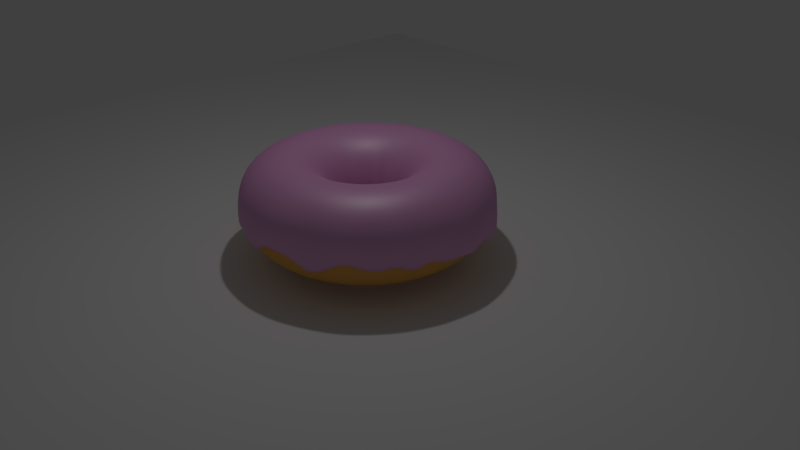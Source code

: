 # Source: donut.blend  (saved by Blender 2.78.0; exported with 4.5.12 LTS)
import bpy
from mathutils import Matrix  # noqa: F401  (used for matrix-valued properties, if any)

bpy.ops.wm.read_factory_settings(use_empty=True)
scene = bpy.context.scene
scene.name = 'Scene'

# ---- collections
col_collection_1 = bpy.data.collections.new('Collection 1'); scene.collection.children.link(col_collection_1)

# ---- materials (node trees are filled in below, after node groups)
mat_material_002 = bpy.data.materials.new('Material.002')
mat_material_002.alpha_threshold = 0.0
mat_material_002.roughness = 0.5
mat_material_001 = bpy.data.materials.new('Material.001')
mat_material_001.alpha_threshold = 0.0
mat_material_001.diffuse_color = (0.8, 0.4136, 0.09637, 1.0)
mat_material_001.roughness = 0.5

# ---- material node trees
mat_material_002.use_nodes = True; mat_material_002.node_tree.nodes.clear()
_N = mat_material_002.node_tree.nodes; _L = mat_material_002.node_tree.links
n0 = _N.new('ShaderNodeBsdfDiffuse'); n0.name = 'Diffuse BSDF'; n0.location = (24, 394)
n0.inputs[0].default_value = (0.8, 0.3335, 0.6779, 1.0)
n1 = _N.new('ShaderNodeBsdfAnisotropic'); n1.name = 'Glossy BSDF'; n1.location = (21, 233)
n1.distribution = 'GGX'
n1.inputs[1].default_value = 0.5244
n2 = _N.new('ShaderNodeOutputMaterial'); n2.name = 'Material Output'; n2.location = (501, 372)
n3 = _N.new('ShaderNodeMixShader'); n3.name = 'Mix Shader'; n3.location = (281, 309)
n3.inputs[0].default_value = 0.1909
_L.new(n1.outputs[0], n3.inputs[2])
_L.new(n3.outputs[0], n2.inputs[0])
_L.new(n0.outputs[0], n3.inputs[1])
n2.is_active_output = True

# ---- world
world_world = bpy.data.worlds.new('World'); scene.world = world_world
world_world.color = (0.05088, 0.05088, 0.05088)
world_world.use_sun_shadow = False
world_world.sun_shadow_jitter_overblur = 0.0
world_world.cycles.sampling_method = 'MANUAL'

# ---- cameras
cam_camera = bpy.data.cameras.new('Camera')
cam_camera.clip_end = 100.0
cam_camera.lens = 35.0
cam_camera.sensor_width = 32.0
cam_camera.sensor_height = 18.0
cam_camera.ortho_scale = 7.314
cam_camera.dof.focus_distance = 0.0

# ---- lights
light_lamp = bpy.data.lights.new('Lamp', 'POINT')
light_lamp.transmission_factor = 0.0
light_lamp.cutoff_distance = 30.0
light_lamp.energy = 100.0
light_lamp.shadow_buffer_clip_start = 1.001
light_lamp.shadow_soft_size = 0.1
light_lamp.shadow_maximum_resolution = 0.006
light_lamp.use_absolute_resolution = True

# ---- meshes
me_torus_001 = bpy.data.meshes.new('Torus.001')
me_torus_001.from_pydata([(1.565, 0.01282, -0.1583), (1.502, 0.0, 0.29), (1.29, 0.0, 0.5023), (1.0, 0.0, 0.58), (0.71, 0.0, 0.5023), (0.4977, 0.0, 0.29), (0.4139, 0.004447, -0.1111), (1.543, 0.2211, -0.2326), (1.489, 0.1961, 0.29), (1.279, 0.1684, 0.5023), (0.9914, 0.1305, 0.58), (0.7039, 0.09267, 0.5023), (0.4934, 0.06496, 0.29), (0.4123, 0.05818, -0.09006), (1.471, 0.4108, -0.1538), (1.451, 0.3888, 0.29), (1.246, 0.3339, 0.5023), (0.9659, 0.2588, 0.58), (0.6858, 0.1838, 0.5023), (0.4807, 0.1288, 0.29), (0.3976, 0.1128, -0.1369), (1.405, 0.6059, -0.2547), (1.388, 0.5749, 0.29), (1.192, 0.4937, 0.5023), (0.9239, 0.3827, 0.58), (0.656, 0.2717, 0.5023), (0.4598, 0.1905, 0.29), (0.3713, 0.1556, -0.01578), (1.352, 0.8087, -0.2951), (1.301, 0.7511, 0.29), (1.117, 0.645, 0.5023), (0.866, 0.5, 0.58), (0.6149, 0.355, 0.5023), (0.431, 0.2489, 0.29), (0.3508, 0.205, -0.01836), (1.188, 0.9344, -0.05968), (1.192, 0.9145, 0.29), (1.023, 0.7853, 0.5023), (0.7934, 0.6088, 0.58), (0.5633, 0.4322, 0.5023), (0.3949, 0.303, 0.29), (0.3264, 0.2563, -0.09354), (1.057, 1.085, -0.06901), (1.062, 1.062, 0.29), (0.9122, 0.9122, 0.5023), (0.7071, 0.7071, 0.58), (0.502, 0.502, 0.5023), (0.3519, 0.3519, 0.29), (0.2897, 0.2946, -0.05502), (0.9062, 1.221, -0.1859), (0.9145, 1.192, 0.29), (0.7853, 1.023, 0.5023), (0.6088, 0.7934, 0.58), (0.4322, 0.5633, 0.5023), (0.303, 0.3949, 0.29), (0.2437, 0.3258, -0.05379), (0.7402, 1.333, -0.2122), (0.7511, 1.301, 0.29), (0.645, 1.117, 0.5023), (0.5, 0.866, 0.58), (0.355, 0.6149, 0.5023), (0.2489, 0.431, 0.29), (0.2036, 0.3643, -0.1383), (0.5614, 1.422, -0.2229), (0.5749, 1.388, 0.29), (0.4937, 1.192, 0.5023), (0.3827, 0.9239, 0.58), (0.2717, 0.656, 0.5023), (0.1905, 0.4598, 0.29), (0.1574, 0.3874, -0.06544), (0.3739, 1.479, -0.07175), (0.3888, 1.451, 0.29), (0.3339, 1.246, 0.5023), (0.2588, 0.9659, 0.58), (0.1838, 0.6858, 0.5023), (0.1288, 0.4807, 0.29), (0.1027, 0.4, -0.06074), (0.1773, 1.524, -0.2119), (0.1961, 1.489, 0.29), (0.1684, 1.279, 0.5023), (0.1305, 0.9914, 0.58), (0.09267, 0.7039, 0.5023), (0.06496, 0.4934, 0.29), (0.05353, 0.4204, -0.1109), (-0.02079, 1.533, -0.1177), (1.788e-07, 1.502, 0.29), (1.192e-07, 1.29, 0.5023), (8.941e-08, 1.0, 0.58), (5.96e-08, 0.71, 0.5023), (4.47e-08, 0.4977, 0.29), (-0.001027, 0.4195, -0.03209), (-0.2198, 1.521, -0.1334), (-0.1961, 1.489, 0.29), (-0.1684, 1.279, 0.5023), (-0.1305, 0.9914, 0.58), (-0.09267, 0.7039, 0.5023), (-0.06496, 0.4934, 0.29), (-0.06005, 0.4093, -0.1537), (-0.4147, 1.479, -0.06578), (-0.3888, 1.451, 0.29), (-0.3339, 1.246, 0.5023), (-0.2588, 0.9659, 0.58), (-0.1838, 0.6858, 0.5023), (-0.1288, 0.4807, 0.29), (-0.1098, 0.4013, -0.02246), (-0.6039, 1.417, -0.1208), (-0.5749, 1.388, 0.29), (-0.4937, 1.192, 0.5023), (-0.3827, 0.9239, 0.58), (-0.2717, 0.656, 0.5023), (-0.1905, 0.4598, 0.29), (-0.1624, 0.3806, -0.1084), (-0.7827, 1.329, -0.1281), (-0.7511, 1.301, 0.29), (-0.645, 1.117, 0.5023), (-0.5, 0.866, 0.58), (-0.355, 0.6149, 0.5023), (-0.2489, 0.431, 0.29), (-0.2113, 0.3655, -0.207), (-0.9481, 1.217, -0.1005), (-0.9145, 1.192, 0.29), (-0.7853, 1.023, 0.5023), (-0.6088, 0.7934, 0.58), (-0.4322, 0.5633, 0.5023), (-0.303, 0.3949, 0.29), (-0.2546, 0.3271, -0.02631), (-1.098, 1.087, -0.1302), (-1.062, 1.062, 0.29), (-0.9122, 0.9122, 0.5023), (-0.7071, 0.7071, 0.58), (-0.502, 0.502, 0.5023), (-0.3519, 0.3519, 0.29), (-0.2951, 0.2924, -0.06101), (-1.229, 0.9355, -0.08645), (-1.192, 0.9145, 0.29), (-1.023, 0.7853, 0.5023), (-0.7934, 0.6088, 0.58), (-0.5633, 0.4322, 0.5023), (-0.3949, 0.303, 0.29), (-0.3318, 0.255, -0.08309), (-1.34, 0.7723, -0.1425), (-1.301, 0.7511, 0.29), (-1.117, 0.645, 0.5023), (-0.866, 0.5, 0.58), (-0.6149, 0.355, 0.5023), (-0.431, 0.2489, 0.29), (-0.3633, 0.2104, -0.03215), (-1.429, 0.5942, -0.1586), (-1.388, 0.5749, 0.29), (-1.192, 0.4937, 0.5023), (-0.9239, 0.3827, 0.58), (-0.656, 0.2717, 0.5023), (-0.4598, 0.1905, 0.29), (-0.3873, 0.1605, -0.01283), (-1.493, 0.4047, -0.139), (-1.451, 0.3888, 0.29), (-1.246, 0.3339, 0.5023), (-0.9659, 0.2588, 0.58), (-0.6858, 0.1838, 0.5023), (-0.4807, 0.1288, 0.29), (-0.4043, 0.111, -0.08599), (-1.531, 0.2085, -0.1226), (-1.489, 0.1961, 0.29), (-1.279, 0.1684, 0.5023), (-0.9914, 0.1305, 0.58), (-0.7039, 0.09267, 0.5023), (-0.4934, 0.06496, 0.29), (-0.4144, 0.05866, -0.1178), (-1.544, 0.008869, -0.1054), (-1.502, 1.313e-07, 0.29), (-1.29, 1.128e-07, 0.5023), (-1.0, 8.742e-08, 0.58), (-0.71, 6.207e-08, 0.5023), (-0.4977, 4.351e-08, 0.29), (-0.42, 0.002989, -0.07145), (-1.531, -0.1897, -0.1128), (-1.489, -0.1961, 0.29), (-1.279, -0.1684, 0.5023), (-0.9914, -0.1305, 0.58), (-0.7039, -0.09267, 0.5023), (-0.4934, -0.06496, 0.29), (-0.4107, -0.05199, -0.05681), (-1.493, -0.3833, -0.1558), (-1.451, -0.3888, 0.29), (-1.246, -0.3339, 0.5023), (-0.9659, -0.2588, 0.58), (-0.6858, -0.1838, 0.5023), (-0.4807, -0.1288, 0.29), (-0.4029, -0.1041, -0.08077), (-1.429, -0.5722, -0.1516), (-1.388, -0.5749, 0.29), (-1.192, -0.4937, 0.5023), (-0.9239, -0.3827, 0.58), (-0.656, -0.2717, 0.5023), (-0.4598, -0.1905, 0.29), (-0.3881, -0.1552, -0.1166), (-1.34, -0.7551, -0.05592), (-1.301, -0.7511, 0.29), (-1.117, -0.645, 0.5023), (-0.866, -0.5, 0.58), (-0.6149, -0.355, 0.5023), (-0.431, -0.2489, 0.29), (-0.3637, -0.2022, -0.1526), (-1.229, -0.9196, -0.08383), (-1.192, -0.9145, 0.29), (-1.023, -0.7853, 0.5023), (-0.7934, -0.6088, 0.58), (-0.5633, -0.4322, 0.5023), (-0.3949, -0.303, 0.29), (-0.3306, -0.2491, -0.04812), (-1.099, -1.066, -0.1728), (-1.062, -1.062, 0.29), (-0.9122, -0.9122, 0.5023), (-0.7071, -0.7071, 0.58), (-0.502, -0.502, 0.5023), (-0.3519, -0.3519, 0.29), (-0.2984, -0.2868, -0.2182), (-0.9487, -1.197, -0.1707), (-0.9145, -1.192, 0.29), (-0.7853, -1.023, 0.5023), (-0.6088, -0.7934, 0.58), (-0.4322, -0.5633, 0.5023), (-0.303, -0.3949, 0.29), (-0.2545, -0.326, -0.0263), (-0.7838, -1.304, -0.2669), (-0.7511, -1.301, 0.29), (-0.645, -1.117, 0.5023), (-0.5, -0.866, 0.58), (-0.355, -0.6149, 0.5023), (-0.2489, -0.431, 0.29), (-0.2105, -0.3605, -0.06251), (-0.6037, -1.399, -0.1048), (-0.5749, -1.388, 0.29), (-0.4937, -1.192, 0.5023), (-0.3827, -0.9239, 0.58), (-0.2717, -0.656, 0.5023), (-0.1905, -0.4598, 0.29), (-0.1627, -0.3706, -0.1386), (-0.4155, -1.46, -0.1663), (-0.3888, -1.451, 0.29), (-0.3339, -1.246, 0.5023), (-0.2588, -0.9659, 0.58), (-0.1838, -0.6858, 0.5023), (-0.1288, -0.4807, 0.29), (-0.1106, -0.3956, -0.2325), (-0.2208, -1.495, -0.2576), (-0.1961, -1.489, 0.29), (-0.1684, -1.279, 0.5023), (-0.1305, -0.9914, 0.58), (-0.09267, -0.7039, 0.5023), (-0.06496, -0.4934, 0.29), (-0.05895, -0.4017, -0.1485), (-0.02047, -1.516, -0.07874), (1.788e-07, -1.502, 0.29), (1.192e-07, -1.29, 0.5023), (8.941e-08, -1.0, 0.58), (5.96e-08, -0.71, 0.5023), (4.47e-08, -0.4977, 0.29), (-0.004929, -0.4097, -0.01236), (0.1782, -1.502, -0.09837), (0.1961, -1.489, 0.29), (0.1684, -1.279, 0.5023), (0.1305, -0.9914, 0.58), (0.09267, -0.7039, 0.5023), (0.06496, -0.4934, 0.29), (0.0523, -0.4109, -0.05078), (0.3737, -1.463, -0.09502), (0.3888, -1.451, 0.29), (0.3339, -1.246, 0.5023), (0.2588, -0.9659, 0.58), (0.1838, -0.6858, 0.5023), (0.1288, -0.4807, 0.29), (0.1044, -0.3966, -0.1162), (0.5611, -1.392, -0.2565), (0.5749, -1.388, 0.29), (0.4937, -1.192, 0.5023), (0.3827, -0.9239, 0.58), (0.2717, -0.656, 0.5023), (0.1905, -0.4598, 0.29), (0.151, -0.3763, -0.05839), (0.7403, -1.306, -0.2059), (0.7511, -1.301, 0.29), (0.645, -1.117, 0.5023), (0.5, -0.866, 0.58), (0.355, -0.6149, 0.5023), (0.2489, -0.431, 0.29), (0.2038, -0.3518, -0.1883), (0.9071, -1.202, -0.06435), (0.9145, -1.192, 0.29), (0.7853, -1.023, 0.5023), (0.6088, -0.7934, 0.58), (0.4322, -0.5633, 0.5023), (0.303, -0.3949, 0.29), (0.2437, -0.3237, -0.04294), (1.057, -1.068, -0.112), (1.062, -1.062, 0.29), (0.9122, -0.9122, 0.5023), (0.7071, -0.7071, 0.58), (0.502, -0.502, 0.5023), (0.3519, -0.3519, 0.29), (0.2827, -0.2876, -0.0472), (1.187, -0.9146, -0.1992), (1.192, -0.9145, 0.29), (1.023, -0.7853, 0.5023), (0.7934, -0.6088, 0.58), (0.5633, -0.4322, 0.5023), (0.3949, -0.303, 0.29), (0.3175, -0.2488, -0.009408), (1.299, -0.7538, -0.08594), (1.301, -0.7511, 0.29), (1.117, -0.645, 0.5023), (0.866, -0.5, 0.58), (0.6149, -0.355, 0.5023), (0.431, -0.2489, 0.29), (0.3461, -0.201, -0.08903), (1.386, -0.5683, -0.2419), (1.388, -0.5749, 0.29), (1.192, -0.4937, 0.5023), (0.9239, -0.3827, 0.58), (0.656, -0.2717, 0.5023), (0.4598, -0.1905, 0.29), (0.3832, -0.1576, -0.05071), (1.451, -0.3859, -0.09533), (1.451, -0.3888, 0.29), (1.246, -0.3339, 0.5023), (0.9659, -0.2588, 0.58), (0.6858, -0.1838, 0.5023), (0.4807, -0.1288, 0.29), (0.4005, -0.1079, -0.004336), (1.489, -0.1847, -0.2287), (1.489, -0.1961, 0.29), (1.279, -0.1684, 0.5023), (0.9914, -0.1305, 0.58), (0.7039, -0.09267, 0.5023), (0.4934, -0.06496, 0.29), (0.414, -0.0508, -0.09233)], [], [(0, 7, 8, 1), (1, 8, 9, 2), (2, 9, 10, 3), (3, 10, 11, 4), (4, 11, 12, 5), (5, 12, 13, 6), (7, 14, 15, 8), (8, 15, 16, 9), (9, 16, 17, 10), (10, 17, 18, 11), (11, 18, 19, 12), (12, 19, 20, 13), (14, 21, 22, 15), (15, 22, 23, 16), (16, 23, 24, 17), (17, 24, 25, 18), (18, 25, 26, 19), (19, 26, 27, 20), (21, 28, 29, 22), (22, 29, 30, 23), (23, 30, 31, 24), (24, 31, 32, 25), (25, 32, 33, 26), (26, 33, 34, 27), (28, 35, 36, 29), (29, 36, 37, 30), (30, 37, 38, 31), (31, 38, 39, 32), (32, 39, 40, 33), (33, 40, 41, 34), (35, 42, 43, 36), (36, 43, 44, 37), (37, 44, 45, 38), (38, 45, 46, 39), (39, 46, 47, 40), (40, 47, 48, 41), (42, 49, 50, 43), (43, 50, 51, 44), (44, 51, 52, 45), (45, 52, 53, 46), (46, 53, 54, 47), (47, 54, 55, 48), (49, 56, 57, 50), (50, 57, 58, 51), (51, 58, 59, 52), (52, 59, 60, 53), (53, 60, 61, 54), (54, 61, 62, 55), (56, 63, 64, 57), (57, 64, 65, 58), (58, 65, 66, 59), (59, 66, 67, 60), (60, 67, 68, 61), (61, 68, 69, 62), (63, 70, 71, 64), (64, 71, 72, 65), (65, 72, 73, 66), (66, 73, 74, 67), (67, 74, 75, 68), (68, 75, 76, 69), (70, 77, 78, 71), (71, 78, 79, 72), (72, 79, 80, 73), (73, 80, 81, 74), (74, 81, 82, 75), (75, 82, 83, 76), (77, 84, 85, 78), (78, 85, 86, 79), (79, 86, 87, 80), (80, 87, 88, 81), (81, 88, 89, 82), (82, 89, 90, 83), (84, 91, 92, 85), (85, 92, 93, 86), (86, 93, 94, 87), (87, 94, 95, 88), (88, 95, 96, 89), (89, 96, 97, 90), (91, 98, 99, 92), (92, 99, 100, 93), (93, 100, 101, 94), (94, 101, 102, 95), (95, 102, 103, 96), (96, 103, 104, 97), (98, 105, 106, 99), (99, 106, 107, 100), (100, 107, 108, 101), (101, 108, 109, 102), (102, 109, 110, 103), (103, 110, 111, 104), (105, 112, 113, 106), (106, 113, 114, 107), (107, 114, 115, 108), (108, 115, 116, 109), (109, 116, 117, 110), (110, 117, 118, 111), (112, 119, 120, 113), (113, 120, 121, 114), (114, 121, 122, 115), (115, 122, 123, 116), (116, 123, 124, 117), (117, 124, 125, 118), (119, 126, 127, 120), (120, 127, 128, 121), (121, 128, 129, 122), (122, 129, 130, 123), (123, 130, 131, 124), (124, 131, 132, 125), (126, 133, 134, 127), (127, 134, 135, 128), (128, 135, 136, 129), (129, 136, 137, 130), (130, 137, 138, 131), (131, 138, 139, 132), (133, 140, 141, 134), (134, 141, 142, 135), (135, 142, 143, 136), (136, 143, 144, 137), (137, 144, 145, 138), (138, 145, 146, 139), (140, 147, 148, 141), (141, 148, 149, 142), (142, 149, 150, 143), (143, 150, 151, 144), (144, 151, 152, 145), (145, 152, 153, 146), (147, 154, 155, 148), (148, 155, 156, 149), (149, 156, 157, 150), (150, 157, 158, 151), (151, 158, 159, 152), (152, 159, 160, 153), (154, 161, 162, 155), (155, 162, 163, 156), (156, 163, 164, 157), (157, 164, 165, 158), (158, 165, 166, 159), (159, 166, 167, 160), (161, 168, 169, 162), (162, 169, 170, 163), (163, 170, 171, 164), (164, 171, 172, 165), (165, 172, 173, 166), (166, 173, 174, 167), (168, 175, 176, 169), (169, 176, 177, 170), (170, 177, 178, 171), (171, 178, 179, 172), (172, 179, 180, 173), (173, 180, 181, 174), (175, 182, 183, 176), (176, 183, 184, 177), (177, 184, 185, 178), (178, 185, 186, 179), (179, 186, 187, 180), (180, 187, 188, 181), (182, 189, 190, 183), (183, 190, 191, 184), (184, 191, 192, 185), (185, 192, 193, 186), (186, 193, 194, 187), (187, 194, 195, 188), (189, 196, 197, 190), (190, 197, 198, 191), (191, 198, 199, 192), (192, 199, 200, 193), (193, 200, 201, 194), (194, 201, 202, 195), (196, 203, 204, 197), (197, 204, 205, 198), (198, 205, 206, 199), (199, 206, 207, 200), (200, 207, 208, 201), (201, 208, 209, 202), (203, 210, 211, 204), (204, 211, 212, 205), (205, 212, 213, 206), (206, 213, 214, 207), (207, 214, 215, 208), (208, 215, 216, 209), (210, 217, 218, 211), (211, 218, 219, 212), (212, 219, 220, 213), (213, 220, 221, 214), (214, 221, 222, 215), (215, 222, 223, 216), (217, 224, 225, 218), (218, 225, 226, 219), (219, 226, 227, 220), (220, 227, 228, 221), (221, 228, 229, 222), (222, 229, 230, 223), (224, 231, 232, 225), (225, 232, 233, 226), (226, 233, 234, 227), (227, 234, 235, 228), (228, 235, 236, 229), (229, 236, 237, 230), (231, 238, 239, 232), (232, 239, 240, 233), (233, 240, 241, 234), (234, 241, 242, 235), (235, 242, 243, 236), (236, 243, 244, 237), (238, 245, 246, 239), (239, 246, 247, 240), (240, 247, 248, 241), (241, 248, 249, 242), (242, 249, 250, 243), (243, 250, 251, 244), (245, 252, 253, 246), (246, 253, 254, 247), (247, 254, 255, 248), (248, 255, 256, 249), (249, 256, 257, 250), (250, 257, 258, 251), (252, 259, 260, 253), (253, 260, 261, 254), (254, 261, 262, 255), (255, 262, 263, 256), (256, 263, 264, 257), (257, 264, 265, 258), (259, 266, 267, 260), (260, 267, 268, 261), (261, 268, 269, 262), (262, 269, 270, 263), (263, 270, 271, 264), (264, 271, 272, 265), (266, 273, 274, 267), (267, 274, 275, 268), (268, 275, 276, 269), (269, 276, 277, 270), (270, 277, 278, 271), (271, 278, 279, 272), (273, 280, 281, 274), (274, 281, 282, 275), (275, 282, 283, 276), (276, 283, 284, 277), (277, 284, 285, 278), (278, 285, 286, 279), (280, 287, 288, 281), (281, 288, 289, 282), (282, 289, 290, 283), (283, 290, 291, 284), (284, 291, 292, 285), (285, 292, 293, 286), (287, 294, 295, 288), (288, 295, 296, 289), (289, 296, 297, 290), (290, 297, 298, 291), (291, 298, 299, 292), (292, 299, 300, 293), (294, 301, 302, 295), (295, 302, 303, 296), (296, 303, 304, 297), (297, 304, 305, 298), (298, 305, 306, 299), (299, 306, 307, 300), (301, 308, 309, 302), (302, 309, 310, 303), (303, 310, 311, 304), (304, 311, 312, 305), (305, 312, 313, 306), (306, 313, 314, 307), (308, 315, 316, 309), (309, 316, 317, 310), (310, 317, 318, 311), (311, 318, 319, 312), (312, 319, 320, 313), (313, 320, 321, 314), (315, 322, 323, 316), (316, 323, 324, 317), (317, 324, 325, 318), (318, 325, 326, 319), (319, 326, 327, 320), (320, 327, 328, 321), (322, 329, 330, 323), (323, 330, 331, 324), (324, 331, 332, 325), (325, 332, 333, 326), (326, 333, 334, 327), (327, 334, 335, 328), (329, 0, 1, 330), (330, 1, 2, 331), (331, 2, 3, 332), (332, 3, 4, 333), (333, 4, 5, 334), (334, 5, 6, 335)])
me_torus_001.polygons.foreach_set('use_smooth', [True] * 288)
_ca = me_torus_001.color_attributes.new('Col', 'BYTE_COLOR', 'CORNER')
_ca.data.foreach_set('color', [1.0, 1.0, 1.0, 1.0, 1.0, 1.0, 1.0, 1.0, 1.0, 1.0, 1.0, 1.0, 1.0, 1.0, 1.0, 1.0, 1.0, 1.0, 1.0, 1.0, 1.0, 1.0, 1.0, 1.0, 1.0, 1.0, 1.0, 1.0, 1.0, 1.0, 1.0, 1.0, 1.0, 1.0, 1.0, 1.0, 1.0, 1.0, 1.0, 1.0, 1.0, 1.0, 1.0, 1.0, 1.0, 1.0, 1.0, 1.0, 1.0, 1.0, 1.0, 1.0, 1.0, 1.0, 1.0, 1.0, 1.0, 1.0, 1.0, 1.0, 1.0, 1.0, 1.0, 1.0, 1.0, 1.0, 1.0, 1.0, 1.0, 1.0, 1.0, 1.0, 1.0, 1.0, 1.0, 1.0, 1.0, 1.0, 1.0, 1.0, 1.0, 1.0, 1.0, 1.0, 1.0, 1.0, 1.0, 1.0, 1.0, 1.0, 1.0, 1.0, 1.0, 1.0, 1.0, 1.0, 1.0, 1.0, 1.0, 1.0, 1.0, 1.0, 1.0, 1.0, 1.0, 1.0, 1.0, 1.0, 1.0, 1.0, 1.0, 1.0, 1.0, 1.0, 1.0, 1.0, 1.0, 1.0, 1.0, 1.0, 1.0, 1.0, 1.0, 1.0, 1.0, 1.0, 1.0, 1.0, 1.0, 1.0, 1.0, 1.0, 1.0, 1.0, 1.0, 1.0, 1.0, 1.0, 1.0, 1.0, 1.0, 1.0, 1.0, 1.0, 1.0, 1.0, 1.0, 1.0, 1.0, 1.0, 1.0, 1.0, 1.0, 1.0, 1.0, 1.0, 1.0, 1.0, 1.0, 1.0, 1.0, 1.0, 1.0, 1.0, 1.0, 1.0, 1.0, 1.0, 1.0, 1.0, 1.0, 1.0, 1.0, 1.0, 1.0, 1.0, 1.0, 1.0, 1.0, 1.0, 1.0, 1.0, 1.0, 1.0, 1.0, 1.0, 1.0, 1.0, 1.0, 1.0, 1.0, 1.0, 1.0, 1.0, 1.0, 1.0, 1.0, 1.0, 1.0, 1.0, 1.0, 1.0, 1.0, 1.0, 1.0, 1.0, 1.0, 1.0, 1.0, 1.0, 1.0, 1.0, 1.0, 1.0, 1.0, 1.0, 1.0, 1.0, 1.0, 1.0, 1.0, 1.0, 1.0, 1.0, 1.0, 1.0, 1.0, 1.0, 1.0, 1.0, 1.0, 1.0, 1.0, 1.0, 1.0, 1.0, 1.0, 1.0, 1.0, 1.0, 1.0, 1.0, 1.0, 1.0, 1.0, 1.0, 1.0, 1.0, 1.0, 1.0, 1.0, 1.0, 1.0, 1.0, 1.0, 1.0, 1.0, 1.0, 1.0, 1.0, 1.0, 1.0, 1.0, 1.0, 1.0, 1.0, 1.0, 1.0, 1.0, 1.0, 1.0, 1.0, 1.0, 1.0, 1.0, 1.0, 1.0, 1.0, 1.0, 1.0, 1.0, 1.0, 1.0, 1.0, 1.0, 1.0, 1.0, 1.0, 1.0, 1.0, 1.0, 1.0, 1.0, 1.0, 1.0, 1.0, 1.0, 1.0, 1.0, 1.0, 1.0, 1.0, 1.0, 1.0, 1.0, 1.0, 1.0, 1.0, 1.0, 1.0, 1.0, 1.0, 1.0, 1.0, 1.0, 1.0, 1.0, 1.0, 1.0, 1.0, 1.0, 1.0, 1.0, 1.0, 1.0, 1.0, 1.0, 1.0, 1.0, 1.0, 1.0, 1.0, 1.0, 1.0, 1.0, 1.0, 1.0, 1.0, 1.0, 1.0, 1.0, 1.0, 1.0, 1.0, 1.0, 1.0, 1.0, 1.0, 1.0, 1.0, 1.0, 1.0, 1.0, 1.0, 1.0, 1.0, 1.0, 1.0, 1.0, 1.0, 1.0, 1.0, 1.0, 1.0, 1.0, 1.0, 1.0, 1.0, 1.0, 1.0, 1.0, 1.0, 1.0, 1.0, 1.0, 1.0, 1.0, 1.0, 1.0, 1.0, 1.0, 1.0, 1.0, 1.0, 1.0, 1.0, 1.0, 1.0, 1.0, 1.0, 1.0, 1.0, 1.0, 1.0, 1.0, 1.0, 1.0, 1.0, 1.0, 1.0, 1.0, 1.0, 1.0, 1.0, 1.0, 1.0, 1.0, 1.0, 1.0, 1.0, 1.0, 1.0, 1.0, 1.0, 1.0, 1.0, 1.0, 1.0, 1.0, 1.0, 1.0, 1.0, 1.0, 1.0, 1.0, 1.0, 1.0, 1.0, 1.0, 1.0, 1.0, 1.0, 1.0, 1.0, 1.0, 1.0, 1.0, 1.0, 1.0, 1.0, 1.0, 1.0, 1.0, 1.0, 1.0, 1.0, 1.0, 1.0, 1.0, 1.0, 1.0, 1.0, 1.0, 1.0, 1.0, 1.0, 1.0, 1.0, 1.0, 1.0, 1.0, 1.0, 1.0, 1.0, 1.0, 1.0, 1.0, 1.0, 1.0, 1.0, 1.0, 1.0, 1.0, 1.0, 1.0, 1.0, 1.0, 1.0, 1.0, 1.0, 1.0, 1.0, 1.0, 1.0, 1.0, 1.0, 1.0, 1.0, 1.0, 1.0, 1.0, 1.0, 1.0, 1.0, 1.0, 1.0, 1.0, 1.0, 1.0, 1.0, 1.0, 1.0, 1.0, 1.0, 1.0, 1.0, 1.0, 1.0, 1.0, 1.0, 1.0, 1.0, 1.0, 1.0, 1.0, 1.0, 1.0, 1.0, 1.0, 1.0, 1.0, 1.0, 1.0, 1.0, 1.0, 1.0, 1.0, 1.0, 1.0, 1.0, 1.0, 1.0, 1.0, 1.0, 1.0, 1.0, 1.0, 1.0, 1.0, 1.0, 1.0, 1.0, 1.0, 1.0, 1.0, 1.0, 1.0, 1.0, 1.0, 1.0, 1.0, 1.0, 1.0, 1.0, 1.0, 1.0, 1.0, 1.0, 1.0, 1.0, 1.0, 1.0, 1.0, 1.0, 1.0, 1.0, 1.0, 1.0, 1.0, 1.0, 1.0, 1.0, 1.0, 1.0, 1.0, 1.0, 1.0, 1.0, 1.0, 1.0, 1.0, 1.0, 1.0, 1.0, 1.0, 1.0, 1.0, 1.0, 1.0, 1.0, 1.0, 1.0, 1.0, 1.0, 1.0, 1.0, 1.0, 1.0, 1.0, 1.0, 1.0, 1.0, 1.0, 1.0, 1.0, 1.0, 1.0, 1.0, 1.0, 1.0, 1.0, 1.0, 1.0, 1.0, 1.0, 1.0, 1.0, 1.0, 1.0, 1.0, 1.0, 1.0, 1.0, 1.0, 1.0, 1.0, 1.0, 1.0, 1.0, 1.0, 1.0, 1.0, 1.0, 1.0, 1.0, 1.0, 1.0, 1.0, 1.0, 1.0, 1.0, 1.0, 1.0, 1.0, 1.0, 1.0, 1.0, 1.0, 1.0, 1.0, 1.0, 1.0, 1.0, 1.0, 1.0, 1.0, 1.0, 1.0, 1.0, 1.0, 1.0, 1.0, 1.0, 1.0, 1.0, 1.0, 1.0, 1.0, 1.0, 1.0, 1.0, 1.0, 1.0, 1.0, 1.0, 1.0, 1.0, 1.0, 1.0, 1.0, 1.0, 1.0, 1.0, 1.0, 1.0, 1.0, 1.0, 1.0, 1.0, 1.0, 1.0, 1.0, 1.0, 1.0, 1.0, 1.0, 1.0, 1.0, 1.0, 1.0, 1.0, 1.0, 1.0, 1.0, 1.0, 1.0, 1.0, 1.0, 1.0, 1.0, 1.0, 1.0, 1.0, 1.0, 1.0, 1.0, 1.0, 1.0, 1.0, 1.0, 1.0, 1.0, 1.0, 1.0, 1.0, 1.0, 1.0, 1.0, 1.0, 1.0, 1.0, 1.0, 1.0, 1.0, 1.0, 1.0, 1.0, 1.0, 1.0, 1.0, 1.0, 1.0, 1.0, 1.0, 1.0, 1.0, 1.0, 1.0, 1.0, 1.0, 1.0, 1.0, 1.0, 1.0, 1.0, 1.0, 1.0, 1.0, 1.0, 1.0, 1.0, 1.0, 1.0, 1.0, 1.0, 1.0, 1.0, 1.0, 1.0, 1.0, 1.0, 1.0, 1.0, 1.0, 1.0, 1.0, 1.0, 1.0, 1.0, 1.0, 1.0, 1.0, 1.0, 1.0, 1.0, 1.0, 1.0, 1.0, 1.0, 1.0, 1.0, 1.0, 1.0, 1.0, 1.0, 1.0, 1.0, 1.0, 1.0, 1.0, 1.0, 1.0, 1.0, 1.0, 1.0, 1.0, 1.0, 1.0, 1.0, 1.0, 1.0, 1.0, 1.0, 1.0, 1.0, 1.0, 1.0, 1.0, 1.0, 1.0, 1.0, 1.0, 1.0, 1.0, 1.0, 1.0, 1.0, 1.0, 1.0, 1.0, 1.0, 1.0, 1.0, 1.0, 1.0, 1.0, 1.0, 1.0, 1.0, 1.0, 1.0, 1.0, 1.0, 1.0, 1.0, 1.0, 1.0, 1.0, 1.0, 1.0, 1.0, 1.0, 1.0, 1.0, 1.0, 1.0, 1.0, 1.0, 1.0, 1.0, 1.0, 1.0, 1.0, 1.0, 1.0, 1.0, 1.0, 1.0, 1.0, 1.0, 1.0, 1.0, 1.0, 1.0, 1.0, 1.0, 1.0, 1.0, 1.0, 1.0, 1.0, 1.0, 1.0, 1.0, 1.0, 1.0, 1.0, 1.0, 1.0, 1.0, 1.0, 1.0, 1.0, 1.0, 1.0, 1.0, 1.0, 1.0, 1.0, 1.0, 1.0, 1.0, 1.0, 1.0, 1.0, 1.0, 1.0, 1.0, 1.0, 1.0, 1.0, 1.0, 1.0, 1.0, 1.0, 1.0, 1.0, 1.0, 1.0, 1.0, 1.0, 1.0, 1.0, 1.0, 1.0, 1.0, 1.0, 1.0, 1.0, 1.0, 1.0, 1.0, 1.0, 1.0, 1.0, 1.0, 1.0, 1.0, 1.0, 1.0, 1.0, 1.0, 1.0, 1.0, 1.0, 1.0, 1.0, 1.0, 1.0, 1.0, 1.0, 1.0, 1.0, 1.0, 1.0, 1.0, 1.0, 1.0, 1.0, 1.0, 1.0, 1.0, 1.0, 1.0, 1.0, 1.0, 1.0, 1.0, 1.0, 1.0, 1.0, 1.0, 1.0, 1.0, 1.0, 1.0, 1.0, 1.0, 1.0, 1.0, 1.0, 1.0, 1.0, 1.0, 1.0, 1.0, 1.0, 1.0, 1.0, 1.0, 1.0, 1.0, 1.0, 1.0, 1.0, 1.0, 1.0, 1.0, 1.0, 1.0, 1.0, 1.0, 1.0, 1.0, 1.0, 1.0, 1.0, 1.0, 1.0, 1.0, 1.0, 1.0, 1.0, 1.0, 1.0, 1.0, 1.0, 1.0, 1.0, 1.0, 1.0, 1.0, 1.0, 1.0, 1.0, 1.0, 1.0, 1.0, 1.0, 1.0, 1.0, 1.0, 1.0, 1.0, 1.0, 1.0, 1.0, 1.0, 1.0, 1.0, 1.0, 1.0, 1.0, 1.0, 1.0, 1.0, 1.0, 1.0, 1.0, 1.0, 1.0, 1.0, 1.0, 1.0, 1.0, 1.0, 1.0, 1.0, 1.0, 1.0, 1.0, 1.0, 1.0, 1.0, 1.0, 1.0, 1.0, 1.0, 1.0, 1.0, 1.0, 1.0, 1.0, 1.0, 1.0, 1.0, 1.0, 1.0, 1.0, 1.0, 1.0, 1.0, 1.0, 1.0, 1.0, 1.0, 1.0, 1.0, 1.0, 1.0, 1.0, 1.0, 1.0, 1.0, 1.0, 1.0, 1.0, 1.0, 1.0, 1.0, 1.0, 1.0, 1.0, 1.0, 1.0, 1.0, 1.0, 1.0, 1.0, 1.0, 1.0, 1.0, 1.0, 1.0, 1.0, 1.0, 1.0, 1.0, 1.0, 1.0, 1.0, 1.0, 1.0, 1.0, 1.0, 1.0, 1.0, 1.0, 1.0, 1.0, 1.0, 1.0, 1.0, 1.0, 1.0, 1.0, 1.0, 1.0, 1.0, 1.0, 1.0, 1.0, 1.0, 1.0, 1.0, 1.0, 1.0, 1.0, 1.0, 1.0, 1.0, 1.0, 1.0, 1.0, 1.0, 1.0, 1.0, 1.0, 1.0, 1.0, 1.0, 1.0, 1.0, 1.0, 1.0, 1.0, 1.0, 1.0, 1.0, 1.0, 1.0, 1.0, 1.0, 1.0, 1.0, 1.0, 1.0, 1.0, 1.0, 1.0, 1.0, 1.0, 1.0, 1.0, 1.0, 1.0, 1.0, 1.0, 1.0, 1.0, 1.0, 1.0, 1.0, 1.0, 1.0, 1.0, 1.0, 1.0, 1.0, 1.0, 1.0, 1.0, 1.0, 1.0, 1.0, 1.0, 1.0, 1.0, 1.0, 1.0, 1.0, 1.0, 1.0, 1.0, 1.0, 1.0, 1.0, 1.0, 1.0, 1.0, 1.0, 1.0, 1.0, 1.0, 1.0, 1.0, 1.0, 1.0, 1.0, 1.0, 1.0, 1.0, 1.0, 1.0, 1.0, 1.0, 1.0, 1.0, 1.0, 1.0, 1.0, 1.0, 1.0, 1.0, 1.0, 1.0, 1.0, 1.0, 1.0, 1.0, 1.0, 1.0, 1.0, 1.0, 1.0, 1.0, 1.0, 1.0, 1.0, 1.0, 1.0, 1.0, 1.0, 1.0, 1.0, 1.0, 1.0, 1.0, 1.0, 1.0, 1.0, 1.0, 1.0, 1.0, 1.0, 1.0, 1.0, 1.0, 1.0, 1.0, 1.0, 1.0, 1.0, 1.0, 1.0, 1.0, 1.0, 1.0, 1.0, 1.0, 1.0, 1.0, 1.0, 1.0, 1.0, 1.0, 1.0, 1.0, 1.0, 1.0, 1.0, 1.0, 1.0, 1.0, 1.0, 1.0, 1.0, 1.0, 1.0, 1.0, 1.0, 1.0, 1.0, 1.0, 1.0, 1.0, 1.0, 1.0, 1.0, 1.0, 1.0, 1.0, 1.0, 1.0, 1.0, 1.0, 1.0, 1.0, 1.0, 1.0, 1.0, 1.0, 1.0, 1.0, 1.0, 1.0, 1.0, 1.0, 1.0, 1.0, 1.0, 1.0, 1.0, 1.0, 1.0, 1.0, 1.0, 1.0, 1.0, 1.0, 1.0, 1.0, 1.0, 1.0, 1.0, 1.0, 1.0, 1.0, 1.0, 1.0, 1.0, 1.0, 1.0, 1.0, 1.0, 1.0, 1.0, 1.0, 1.0, 1.0, 1.0, 1.0, 1.0, 1.0, 1.0, 1.0, 1.0, 1.0, 1.0, 1.0, 1.0, 1.0, 1.0, 1.0, 1.0, 1.0, 1.0, 1.0, 1.0, 1.0, 1.0, 1.0, 1.0, 1.0, 1.0, 1.0, 1.0, 1.0, 1.0, 1.0, 1.0, 1.0, 1.0, 1.0, 1.0, 1.0, 1.0, 1.0, 1.0, 1.0, 1.0, 1.0, 1.0, 1.0, 1.0, 1.0, 1.0, 1.0, 1.0, 1.0, 1.0, 1.0, 1.0, 1.0, 1.0, 1.0, 1.0, 1.0, 1.0, 1.0, 1.0, 1.0, 1.0, 1.0, 1.0, 1.0, 1.0, 1.0, 1.0, 1.0, 1.0, 1.0, 1.0, 1.0, 1.0, 1.0, 1.0, 1.0, 1.0, 1.0, 1.0, 1.0, 1.0, 1.0, 1.0, 1.0, 1.0, 1.0, 1.0, 1.0, 1.0, 1.0, 1.0, 1.0, 1.0, 1.0, 1.0, 1.0, 1.0, 1.0, 1.0, 1.0, 1.0, 1.0, 1.0, 1.0, 1.0, 1.0, 1.0, 1.0, 1.0, 1.0, 1.0, 1.0, 1.0, 1.0, 1.0, 1.0, 1.0, 1.0, 1.0, 1.0, 1.0, 1.0, 1.0, 1.0, 1.0, 1.0, 1.0, 1.0, 1.0, 1.0, 1.0, 1.0, 1.0, 1.0, 1.0, 1.0, 1.0, 1.0, 1.0, 1.0, 1.0, 1.0, 1.0, 1.0, 1.0, 1.0, 1.0, 1.0, 1.0, 1.0, 1.0, 1.0, 1.0, 1.0, 1.0, 1.0, 1.0, 1.0, 1.0, 1.0, 1.0, 1.0, 1.0, 1.0, 1.0, 1.0, 1.0, 1.0, 1.0, 1.0, 1.0, 1.0, 1.0, 1.0, 1.0, 1.0, 1.0, 1.0, 1.0, 1.0, 1.0, 1.0, 1.0, 1.0, 1.0, 1.0, 1.0, 1.0, 1.0, 1.0, 1.0, 1.0, 1.0, 1.0, 1.0, 1.0, 1.0, 1.0, 1.0, 1.0, 1.0, 1.0, 1.0, 1.0, 1.0, 1.0, 1.0, 1.0, 1.0, 1.0, 1.0, 1.0, 1.0, 1.0, 1.0, 1.0, 1.0, 1.0, 1.0, 1.0, 1.0, 1.0, 1.0, 1.0, 1.0, 1.0, 1.0, 1.0, 1.0, 1.0, 1.0, 1.0, 1.0, 1.0, 1.0, 1.0, 1.0, 1.0, 1.0, 1.0, 1.0, 1.0, 1.0, 1.0, 1.0, 1.0, 1.0, 1.0, 1.0, 1.0, 1.0, 1.0, 1.0, 1.0, 1.0, 1.0, 1.0, 1.0, 1.0, 1.0, 1.0, 1.0, 1.0, 1.0, 1.0, 1.0, 1.0, 1.0, 1.0, 1.0, 1.0, 1.0, 1.0, 1.0, 1.0, 1.0, 1.0, 1.0, 1.0, 1.0, 1.0, 1.0, 1.0, 1.0, 1.0, 1.0, 1.0, 1.0, 1.0, 1.0, 1.0, 1.0, 1.0, 1.0, 1.0, 1.0, 1.0, 1.0, 1.0, 1.0, 1.0, 1.0, 1.0, 1.0, 1.0, 1.0, 1.0, 1.0, 1.0, 1.0, 1.0, 1.0, 1.0, 1.0, 1.0, 1.0, 1.0, 1.0, 1.0, 1.0, 1.0, 1.0, 1.0, 1.0, 1.0, 1.0, 1.0, 1.0, 1.0, 1.0, 1.0, 1.0, 1.0, 1.0, 1.0, 1.0, 1.0, 1.0, 1.0, 1.0, 1.0, 1.0, 1.0, 1.0, 1.0, 1.0, 1.0, 1.0, 1.0, 1.0, 1.0, 1.0, 1.0, 1.0, 1.0, 1.0, 1.0, 1.0, 1.0, 1.0, 1.0, 1.0, 1.0, 1.0, 1.0, 1.0, 1.0, 1.0, 1.0, 1.0, 1.0, 1.0, 1.0, 1.0, 1.0, 1.0, 1.0, 1.0, 1.0, 1.0, 1.0, 1.0, 1.0, 1.0, 1.0, 1.0, 1.0, 1.0, 1.0, 1.0, 1.0, 1.0, 1.0, 1.0, 1.0, 1.0, 1.0, 1.0, 1.0, 1.0, 1.0, 1.0, 1.0, 1.0, 1.0, 1.0, 1.0, 1.0, 1.0, 1.0, 1.0, 1.0, 1.0, 1.0, 1.0, 1.0, 1.0, 1.0, 1.0, 1.0, 1.0, 1.0, 1.0, 1.0, 1.0, 1.0, 1.0, 1.0, 1.0, 1.0, 1.0, 1.0, 1.0, 1.0, 1.0, 1.0, 1.0, 1.0, 1.0, 1.0, 1.0, 1.0, 1.0, 1.0, 1.0, 1.0, 1.0, 1.0, 1.0, 1.0, 1.0, 1.0, 1.0, 1.0, 1.0, 1.0, 1.0, 1.0, 1.0, 1.0, 1.0, 1.0, 1.0, 1.0, 1.0, 1.0, 1.0, 1.0, 1.0, 1.0, 1.0, 1.0, 1.0, 1.0, 1.0, 1.0, 1.0, 1.0, 1.0, 1.0, 1.0, 1.0, 1.0, 1.0, 1.0, 1.0, 1.0, 1.0, 1.0, 1.0, 1.0, 1.0, 1.0, 1.0, 1.0, 1.0, 1.0, 1.0, 1.0, 1.0, 1.0, 1.0, 1.0, 1.0, 1.0, 1.0, 1.0, 1.0, 1.0, 1.0, 1.0, 1.0, 1.0, 1.0, 1.0, 1.0, 1.0, 1.0, 1.0, 1.0, 1.0, 1.0, 1.0, 1.0, 1.0, 1.0, 1.0, 1.0, 1.0, 1.0, 1.0, 1.0, 1.0, 1.0, 1.0, 1.0, 1.0, 1.0, 1.0, 1.0, 1.0, 1.0, 1.0, 1.0, 1.0, 1.0, 1.0, 1.0, 1.0, 1.0, 1.0, 1.0, 1.0, 1.0, 1.0, 1.0, 1.0, 1.0, 1.0, 1.0, 1.0, 1.0, 1.0, 1.0, 1.0, 1.0, 1.0, 1.0, 1.0, 1.0, 1.0, 1.0, 1.0, 1.0, 1.0, 1.0, 1.0, 1.0, 1.0, 1.0, 1.0, 1.0, 1.0, 1.0, 1.0, 1.0, 1.0, 1.0, 1.0, 1.0, 1.0, 1.0, 1.0, 1.0, 1.0, 1.0, 1.0, 1.0, 1.0, 1.0, 1.0, 1.0, 1.0, 1.0, 1.0, 1.0, 1.0, 1.0, 1.0, 1.0, 1.0, 1.0, 1.0, 1.0, 1.0, 1.0, 1.0, 1.0, 1.0, 1.0, 1.0, 1.0, 1.0, 1.0, 1.0, 1.0, 1.0, 1.0, 1.0, 1.0, 1.0, 1.0, 1.0, 1.0, 1.0, 1.0, 1.0, 1.0, 1.0, 1.0, 1.0, 1.0, 1.0, 1.0, 1.0, 1.0, 1.0, 1.0, 1.0, 1.0, 1.0, 1.0, 1.0, 1.0, 1.0, 1.0, 1.0, 1.0, 1.0, 1.0, 1.0, 1.0, 1.0, 1.0, 1.0, 1.0, 1.0, 1.0, 1.0, 1.0, 1.0, 1.0, 1.0, 1.0, 1.0, 1.0, 1.0, 1.0, 1.0, 1.0, 1.0, 1.0, 1.0, 1.0, 1.0, 1.0, 1.0, 1.0, 1.0, 1.0, 1.0, 1.0, 1.0, 1.0, 1.0, 1.0, 1.0, 1.0, 1.0, 1.0, 1.0, 1.0, 1.0, 1.0, 1.0, 1.0, 1.0, 1.0, 1.0, 1.0, 1.0, 1.0, 1.0, 1.0, 1.0, 1.0, 1.0, 1.0, 1.0, 1.0, 1.0, 1.0, 1.0, 1.0, 1.0, 1.0, 1.0, 1.0, 1.0, 1.0, 1.0, 1.0, 1.0, 1.0, 1.0, 1.0, 1.0, 1.0, 1.0, 1.0, 1.0, 1.0, 1.0, 1.0, 1.0, 1.0, 1.0, 1.0, 1.0, 1.0, 1.0, 1.0, 1.0, 1.0, 1.0, 1.0, 1.0, 1.0, 1.0, 1.0, 1.0, 1.0, 1.0, 1.0, 1.0, 1.0, 1.0, 1.0, 1.0, 1.0, 1.0, 1.0, 1.0, 1.0, 1.0, 1.0, 1.0, 1.0, 1.0, 1.0, 1.0, 1.0, 1.0, 1.0, 1.0, 1.0, 1.0, 1.0, 1.0, 1.0, 1.0, 1.0, 1.0, 1.0, 1.0, 1.0, 1.0, 1.0, 1.0, 1.0, 1.0, 1.0, 1.0, 1.0, 1.0, 1.0, 1.0, 1.0, 1.0, 1.0, 1.0, 1.0, 1.0, 1.0, 1.0, 1.0, 1.0, 1.0, 1.0, 1.0, 1.0, 1.0, 1.0, 1.0, 1.0, 1.0, 1.0, 1.0, 1.0, 1.0, 1.0, 1.0, 1.0, 1.0, 1.0, 1.0, 1.0, 1.0, 1.0, 1.0, 1.0, 1.0, 1.0, 1.0, 1.0, 1.0, 1.0, 1.0, 1.0, 1.0, 1.0, 1.0, 1.0, 1.0, 1.0, 1.0, 1.0, 1.0, 1.0, 1.0, 1.0, 1.0, 1.0, 1.0, 1.0, 1.0, 1.0, 1.0, 1.0, 1.0, 1.0, 1.0, 1.0, 1.0, 1.0, 1.0, 1.0, 1.0, 1.0, 1.0, 1.0, 1.0, 1.0, 1.0, 1.0, 1.0, 1.0, 1.0, 1.0, 1.0, 1.0, 1.0, 1.0, 1.0, 1.0, 1.0, 1.0, 1.0, 1.0, 1.0, 1.0, 1.0, 1.0, 1.0, 1.0, 1.0, 1.0, 1.0, 1.0, 1.0, 1.0, 1.0, 1.0, 1.0, 1.0, 1.0, 1.0, 1.0, 1.0, 1.0, 1.0, 1.0, 1.0, 1.0, 1.0, 1.0, 1.0, 1.0, 1.0, 1.0, 1.0, 1.0, 1.0, 1.0, 1.0, 1.0, 1.0, 1.0, 1.0, 1.0, 1.0, 1.0, 1.0, 1.0, 1.0, 1.0, 1.0, 1.0, 1.0, 1.0, 1.0, 1.0, 1.0, 1.0, 1.0, 1.0, 1.0, 1.0, 1.0, 1.0, 1.0, 1.0, 1.0, 1.0, 1.0, 1.0, 1.0, 1.0, 1.0, 1.0, 1.0, 1.0, 1.0, 1.0, 1.0, 1.0, 1.0, 1.0, 1.0, 1.0, 1.0, 1.0, 1.0, 1.0, 1.0, 1.0, 1.0, 1.0, 1.0, 1.0, 1.0, 1.0, 1.0, 1.0, 1.0, 1.0, 1.0, 1.0, 1.0, 1.0, 1.0, 1.0, 1.0, 1.0, 1.0, 1.0, 1.0, 1.0, 1.0, 1.0, 1.0, 1.0, 1.0, 1.0, 1.0, 1.0, 1.0, 1.0, 1.0, 1.0, 1.0, 1.0, 1.0, 1.0, 1.0, 1.0, 1.0, 1.0, 1.0, 1.0, 1.0, 1.0, 1.0, 1.0, 1.0, 1.0, 1.0, 1.0, 1.0, 1.0, 1.0, 1.0, 1.0, 1.0, 1.0, 1.0, 1.0, 1.0, 1.0, 1.0, 1.0, 1.0, 1.0, 1.0, 1.0, 1.0, 1.0, 1.0, 1.0, 1.0, 1.0, 1.0, 1.0, 1.0, 1.0, 1.0, 1.0, 1.0, 1.0, 1.0, 1.0, 1.0, 1.0, 1.0, 1.0, 1.0, 1.0, 1.0, 1.0, 1.0, 1.0, 1.0, 1.0, 1.0, 1.0, 1.0, 1.0, 1.0, 1.0, 1.0, 1.0, 1.0, 1.0, 1.0, 1.0, 1.0, 1.0, 1.0, 1.0, 1.0, 1.0, 1.0, 1.0, 1.0, 1.0, 1.0, 1.0, 1.0, 1.0, 1.0, 1.0, 1.0, 1.0, 1.0, 1.0, 1.0, 1.0, 1.0, 1.0, 1.0, 1.0, 1.0, 1.0, 1.0, 1.0, 1.0, 1.0, 1.0, 1.0, 1.0, 1.0, 1.0, 1.0, 1.0, 1.0, 1.0, 1.0, 1.0, 1.0, 1.0, 1.0, 1.0, 1.0, 1.0, 1.0, 1.0, 1.0, 1.0, 1.0, 1.0, 1.0, 1.0, 1.0, 1.0, 1.0, 1.0, 1.0, 1.0, 1.0, 1.0, 1.0, 1.0, 1.0, 1.0, 1.0, 1.0, 1.0, 1.0, 1.0, 1.0, 1.0, 1.0, 1.0, 1.0, 1.0, 1.0, 1.0, 1.0, 1.0, 1.0, 1.0, 1.0, 1.0, 1.0, 1.0, 1.0, 1.0, 1.0, 1.0, 1.0, 1.0, 1.0, 1.0, 1.0, 1.0, 1.0, 1.0, 1.0, 1.0, 1.0, 1.0, 1.0, 1.0, 1.0, 1.0, 1.0, 1.0, 1.0, 1.0, 1.0, 1.0, 1.0, 1.0, 1.0, 1.0, 1.0, 1.0, 1.0, 1.0, 1.0, 1.0, 1.0, 1.0, 1.0, 1.0, 1.0, 1.0, 1.0, 1.0, 1.0, 1.0, 1.0, 1.0, 1.0, 1.0, 1.0, 1.0, 1.0, 1.0, 1.0, 1.0, 1.0, 1.0, 1.0, 1.0, 1.0, 1.0, 1.0, 1.0, 1.0, 1.0, 1.0, 1.0, 1.0, 1.0, 1.0, 1.0, 1.0, 1.0, 1.0, 1.0, 1.0, 1.0, 1.0, 1.0, 1.0, 1.0, 1.0, 1.0, 1.0, 1.0, 1.0, 1.0, 1.0, 1.0, 1.0, 1.0, 1.0, 1.0, 1.0, 1.0, 1.0, 1.0, 1.0, 1.0, 1.0, 1.0, 1.0, 1.0, 1.0, 1.0, 1.0, 1.0, 1.0, 1.0, 1.0, 1.0, 1.0, 1.0, 1.0, 1.0, 1.0, 1.0, 1.0, 1.0, 1.0, 1.0, 1.0, 1.0, 1.0, 1.0, 1.0, 1.0, 1.0, 1.0, 1.0, 1.0, 1.0, 1.0, 1.0, 1.0, 1.0, 1.0, 1.0, 1.0, 1.0, 1.0, 1.0, 1.0, 1.0, 1.0, 1.0, 1.0, 1.0, 1.0, 1.0, 1.0, 1.0, 1.0, 1.0, 1.0, 1.0, 1.0, 1.0, 1.0, 1.0, 1.0, 1.0, 1.0, 1.0, 1.0, 1.0, 1.0, 1.0, 1.0, 1.0, 1.0, 1.0, 1.0, 1.0, 1.0, 1.0, 1.0, 1.0, 1.0, 1.0, 1.0, 1.0, 1.0, 1.0, 1.0, 1.0, 1.0, 1.0, 1.0, 1.0, 1.0, 1.0, 1.0, 1.0, 1.0, 1.0, 1.0, 1.0, 1.0, 1.0, 1.0, 1.0, 1.0, 1.0, 1.0, 1.0, 1.0, 1.0, 1.0, 1.0, 1.0, 1.0, 1.0, 1.0, 1.0, 1.0, 1.0, 1.0, 1.0, 1.0, 1.0, 1.0, 1.0, 1.0, 1.0, 1.0, 1.0, 1.0, 1.0, 1.0, 1.0, 1.0, 1.0, 1.0, 1.0, 1.0, 1.0, 1.0, 1.0, 1.0, 1.0, 1.0, 1.0, 1.0, 1.0, 1.0, 1.0, 1.0, 1.0, 1.0, 1.0, 1.0, 1.0, 1.0, 1.0, 1.0, 1.0, 1.0, 1.0, 1.0, 1.0, 1.0, 1.0, 1.0, 1.0, 1.0, 1.0, 1.0, 1.0, 1.0, 1.0, 1.0, 1.0, 1.0, 1.0, 1.0, 1.0, 1.0, 1.0, 1.0, 1.0, 1.0, 1.0, 1.0, 1.0, 1.0, 1.0, 1.0, 1.0, 1.0, 1.0, 1.0, 1.0, 1.0, 1.0, 1.0, 1.0, 1.0, 1.0, 1.0, 1.0, 1.0, 1.0, 1.0, 1.0, 1.0, 1.0, 1.0, 1.0, 1.0, 1.0, 1.0, 1.0, 1.0, 1.0, 1.0, 1.0, 1.0, 1.0, 1.0, 1.0, 1.0, 1.0, 1.0, 1.0, 1.0, 1.0, 1.0, 1.0, 1.0, 1.0, 1.0, 1.0, 1.0, 1.0, 1.0, 1.0, 1.0, 1.0, 1.0, 1.0, 1.0, 1.0, 1.0, 1.0, 1.0, 1.0, 1.0, 1.0, 1.0, 1.0, 1.0, 1.0, 1.0, 1.0, 1.0, 1.0, 1.0, 1.0, 1.0, 1.0, 1.0, 1.0, 1.0, 1.0, 1.0, 1.0, 1.0, 1.0, 1.0, 1.0, 1.0, 1.0, 1.0, 1.0, 1.0, 1.0, 1.0, 1.0, 1.0, 1.0, 1.0, 1.0, 1.0, 1.0, 1.0, 1.0, 1.0, 1.0, 1.0, 1.0, 1.0, 1.0, 1.0, 1.0, 1.0, 1.0, 1.0, 1.0, 1.0, 1.0, 1.0, 1.0, 1.0, 1.0, 1.0, 1.0, 1.0, 1.0, 1.0, 1.0, 1.0, 1.0, 1.0, 1.0, 1.0, 1.0, 1.0, 1.0, 1.0, 1.0, 1.0, 1.0, 1.0, 1.0, 1.0, 1.0, 1.0, 1.0, 1.0, 1.0, 1.0, 1.0, 1.0, 1.0, 1.0, 1.0, 1.0, 1.0, 1.0, 1.0, 1.0, 1.0, 1.0, 1.0, 1.0, 1.0, 1.0, 1.0, 1.0, 1.0, 1.0, 1.0, 1.0, 1.0, 1.0, 1.0, 1.0, 1.0, 1.0, 1.0, 1.0, 1.0, 1.0, 1.0, 1.0, 1.0, 1.0, 1.0, 1.0, 1.0, 1.0, 1.0, 1.0, 1.0, 1.0, 1.0, 1.0, 1.0, 1.0, 1.0, 1.0, 1.0, 1.0, 1.0, 1.0, 1.0, 1.0, 1.0, 1.0, 1.0, 1.0, 1.0, 1.0, 1.0, 1.0, 1.0, 1.0, 1.0, 1.0, 1.0, 1.0, 1.0, 1.0, 1.0, 1.0, 1.0, 1.0, 1.0, 1.0, 1.0, 1.0, 1.0, 1.0, 1.0, 1.0, 1.0, 1.0, 1.0, 1.0, 1.0, 1.0, 1.0, 1.0, 1.0, 1.0, 1.0, 1.0, 1.0, 1.0, 1.0, 1.0, 1.0, 1.0, 1.0, 1.0, 1.0, 1.0, 1.0, 1.0, 1.0, 1.0, 1.0, 1.0, 1.0, 1.0, 1.0, 1.0, 1.0, 1.0, 1.0, 1.0, 1.0, 1.0, 1.0, 1.0, 1.0, 1.0, 1.0, 1.0, 1.0, 1.0, 1.0, 1.0, 1.0, 1.0, 1.0, 1.0, 1.0, 1.0, 1.0, 1.0, 1.0, 1.0, 1.0, 1.0, 1.0, 1.0, 1.0, 1.0, 1.0, 1.0, 1.0, 1.0, 1.0, 1.0, 1.0, 1.0, 1.0, 1.0, 1.0, 1.0, 1.0, 1.0, 1.0, 1.0, 1.0, 1.0, 1.0, 1.0, 1.0, 1.0, 1.0, 1.0, 1.0, 1.0, 1.0, 1.0, 1.0, 1.0, 1.0, 1.0, 1.0, 1.0, 1.0, 1.0, 1.0, 1.0, 1.0, 1.0, 1.0, 1.0, 1.0, 1.0, 1.0, 1.0, 1.0, 1.0, 1.0, 1.0, 1.0, 1.0, 1.0, 1.0, 1.0, 1.0, 1.0, 1.0, 1.0, 1.0, 1.0, 1.0, 1.0, 1.0, 1.0, 1.0, 1.0, 1.0, 1.0, 1.0, 1.0, 1.0, 1.0, 1.0, 1.0, 1.0, 1.0, 1.0, 1.0, 1.0, 1.0, 1.0, 1.0, 1.0, 1.0, 1.0, 1.0, 1.0, 1.0, 1.0, 1.0, 1.0, 1.0, 1.0, 1.0, 1.0, 1.0, 1.0, 1.0, 1.0, 1.0, 1.0, 1.0, 1.0, 1.0, 1.0, 1.0, 1.0, 1.0, 1.0, 1.0, 1.0, 1.0, 1.0, 1.0, 1.0, 1.0, 1.0, 1.0, 1.0, 1.0, 1.0, 1.0, 1.0, 1.0, 1.0, 1.0, 1.0, 1.0, 1.0, 1.0, 1.0, 1.0, 1.0, 1.0, 1.0, 1.0, 1.0, 1.0, 1.0, 1.0, 1.0, 1.0, 1.0, 1.0, 1.0, 1.0, 1.0, 1.0, 1.0, 1.0, 1.0, 1.0, 1.0, 1.0, 1.0, 1.0, 1.0, 1.0, 1.0, 1.0, 1.0, 1.0, 1.0, 1.0, 1.0, 1.0, 1.0, 1.0, 1.0, 1.0, 1.0, 1.0, 1.0, 1.0, 1.0, 1.0, 1.0, 1.0, 1.0, 1.0, 1.0, 1.0, 1.0, 1.0, 1.0, 1.0, 1.0, 1.0, 1.0, 1.0, 1.0, 1.0, 1.0, 1.0, 1.0, 1.0, 1.0, 1.0, 1.0, 1.0, 1.0, 1.0, 1.0, 1.0, 1.0, 1.0, 1.0, 1.0, 1.0, 1.0, 1.0, 1.0, 1.0, 1.0, 1.0, 1.0, 1.0, 1.0, 1.0, 1.0, 1.0, 1.0, 1.0, 1.0, 1.0, 1.0, 1.0, 1.0, 1.0, 1.0, 1.0, 1.0, 1.0, 1.0, 1.0, 1.0, 1.0, 1.0, 1.0, 1.0, 1.0, 1.0, 1.0, 1.0, 1.0, 1.0, 1.0, 1.0, 1.0, 1.0, 1.0, 1.0, 1.0, 1.0, 1.0, 1.0, 1.0, 1.0, 1.0, 1.0, 1.0, 1.0, 1.0, 1.0, 1.0, 1.0, 1.0, 1.0, 1.0, 1.0, 1.0, 1.0, 1.0, 1.0, 1.0, 1.0, 1.0, 1.0, 1.0, 1.0, 1.0, 1.0, 1.0, 1.0, 1.0, 1.0, 1.0, 1.0, 1.0, 1.0, 1.0, 1.0, 1.0, 1.0, 1.0, 1.0, 1.0, 1.0, 1.0, 1.0, 1.0, 1.0, 1.0, 1.0, 1.0, 1.0, 1.0, 1.0, 1.0, 1.0, 1.0, 1.0, 1.0, 1.0, 1.0, 1.0, 1.0, 1.0, 1.0, 1.0, 1.0, 1.0, 1.0, 1.0, 1.0, 1.0, 1.0, 1.0, 1.0, 1.0, 1.0, 1.0, 1.0, 1.0, 1.0, 1.0, 1.0, 1.0, 1.0, 1.0, 1.0, 1.0, 1.0, 1.0, 1.0, 1.0, 1.0, 1.0, 1.0, 1.0, 1.0, 1.0, 1.0, 1.0, 1.0, 1.0, 1.0, 1.0, 1.0, 1.0, 1.0, 1.0, 1.0, 1.0, 1.0, 1.0, 1.0, 1.0, 1.0, 1.0, 1.0, 1.0, 1.0, 1.0, 1.0, 1.0, 1.0, 1.0, 1.0, 1.0, 1.0, 1.0, 1.0, 1.0, 1.0, 1.0, 1.0, 1.0, 1.0, 1.0, 1.0, 1.0, 1.0, 1.0, 1.0, 1.0, 1.0, 1.0, 1.0, 1.0, 1.0, 1.0, 1.0, 1.0, 1.0, 1.0, 1.0, 1.0, 1.0, 1.0, 1.0, 1.0, 1.0, 1.0, 1.0, 1.0, 1.0, 1.0, 1.0, 1.0, 1.0, 1.0, 1.0, 1.0, 1.0, 1.0, 1.0, 1.0, 1.0, 1.0, 1.0, 1.0, 1.0, 1.0, 1.0, 1.0, 1.0, 1.0, 1.0, 1.0, 1.0, 1.0, 1.0, 1.0, 1.0, 1.0, 1.0, 1.0, 1.0, 1.0, 1.0, 1.0, 1.0, 1.0, 1.0, 1.0, 1.0, 1.0, 1.0, 1.0, 1.0, 1.0, 1.0, 1.0, 1.0, 1.0, 1.0, 1.0, 1.0, 1.0, 1.0, 1.0, 1.0, 1.0, 1.0, 1.0, 1.0, 1.0, 1.0, 1.0, 1.0, 1.0, 1.0, 1.0, 1.0, 1.0, 1.0, 1.0, 1.0, 1.0, 1.0, 1.0, 1.0, 1.0, 1.0, 1.0, 1.0, 1.0, 1.0, 1.0, 1.0, 1.0, 1.0, 1.0, 1.0, 1.0, 1.0, 1.0, 1.0, 1.0, 1.0, 1.0, 1.0, 1.0, 1.0, 1.0, 1.0, 1.0, 1.0, 1.0, 1.0, 1.0, 1.0, 1.0, 1.0, 1.0, 1.0, 1.0, 1.0, 1.0, 1.0, 1.0, 1.0, 1.0, 1.0, 1.0, 1.0, 1.0, 1.0, 1.0, 1.0, 1.0, 1.0, 1.0, 1.0, 1.0, 1.0, 1.0, 1.0, 1.0, 1.0, 1.0, 1.0, 1.0, 1.0, 1.0, 1.0, 1.0, 1.0, 1.0, 1.0, 1.0, 1.0, 1.0, 1.0, 1.0, 1.0, 1.0, 1.0, 1.0, 1.0, 1.0, 1.0, 1.0, 1.0, 1.0, 1.0, 1.0, 1.0, 1.0, 1.0, 1.0, 1.0, 1.0, 1.0, 1.0, 1.0, 1.0, 1.0, 1.0, 1.0, 1.0, 1.0, 1.0, 1.0, 1.0, 1.0, 1.0, 1.0, 1.0, 1.0, 1.0, 1.0, 1.0, 1.0, 1.0, 1.0, 1.0, 1.0, 1.0, 1.0, 1.0, 1.0, 1.0, 1.0, 1.0, 1.0, 1.0, 1.0, 1.0, 1.0, 1.0, 1.0, 1.0, 1.0, 1.0, 1.0, 1.0, 1.0, 1.0, 1.0, 1.0, 1.0, 1.0, 1.0, 1.0, 1.0, 1.0, 1.0, 1.0, 1.0, 1.0, 1.0, 1.0, 1.0, 1.0, 1.0, 1.0, 1.0, 1.0, 1.0, 1.0, 1.0, 1.0, 1.0, 1.0, 1.0, 1.0, 1.0, 1.0, 1.0, 1.0, 1.0, 1.0, 1.0, 1.0, 1.0, 1.0, 1.0, 1.0, 1.0, 1.0, 1.0, 1.0, 1.0, 1.0, 1.0, 1.0, 1.0, 1.0, 1.0, 1.0, 1.0, 1.0, 1.0, 1.0, 1.0, 1.0, 1.0, 1.0, 1.0, 1.0, 1.0, 1.0, 1.0, 1.0, 1.0, 1.0, 1.0, 1.0, 1.0, 1.0, 1.0, 1.0, 1.0, 1.0, 1.0, 1.0, 1.0, 1.0, 1.0, 1.0, 1.0, 1.0, 1.0, 1.0, 1.0, 1.0, 1.0, 1.0, 1.0, 1.0, 1.0, 1.0, 1.0, 1.0, 1.0, 1.0, 1.0, 1.0, 1.0, 1.0, 1.0, 1.0, 1.0, 1.0, 1.0, 1.0, 1.0, 1.0, 1.0, 1.0, 1.0, 1.0, 1.0, 1.0, 1.0, 1.0, 1.0, 1.0, 1.0, 1.0, 1.0, 1.0, 1.0, 1.0, 1.0, 1.0, 1.0, 1.0, 1.0, 1.0, 1.0, 1.0, 1.0, 1.0, 1.0, 1.0, 1.0, 1.0, 1.0, 1.0, 1.0, 1.0, 1.0, 1.0, 1.0, 1.0, 1.0, 1.0, 1.0, 1.0, 1.0, 1.0, 1.0, 1.0, 1.0, 1.0, 1.0, 1.0, 1.0, 1.0, 1.0, 1.0, 1.0, 1.0, 1.0, 1.0, 1.0, 1.0, 1.0, 1.0, 1.0, 1.0, 1.0, 1.0, 1.0, 1.0, 1.0, 1.0, 1.0, 1.0, 1.0, 1.0, 1.0, 1.0, 1.0, 1.0, 1.0, 1.0, 1.0, 1.0, 1.0, 1.0, 1.0, 1.0, 1.0, 1.0, 1.0, 1.0, 1.0, 1.0, 1.0, 1.0, 1.0, 1.0, 1.0, 1.0, 1.0, 1.0, 1.0, 1.0, 1.0, 1.0, 1.0, 1.0, 1.0, 1.0, 1.0, 1.0, 1.0, 1.0, 1.0, 1.0, 1.0, 1.0, 1.0, 1.0, 1.0, 1.0, 1.0, 1.0, 1.0, 1.0, 1.0, 1.0, 1.0, 1.0, 1.0, 1.0, 1.0, 1.0, 1.0, 1.0, 1.0, 1.0, 1.0, 1.0, 1.0, 1.0, 1.0, 1.0, 1.0, 1.0, 1.0, 1.0, 1.0, 1.0, 1.0, 1.0, 1.0, 1.0, 1.0, 1.0, 1.0, 1.0, 1.0, 1.0, 1.0, 1.0, 1.0, 1.0, 1.0, 1.0, 1.0, 1.0, 1.0, 1.0, 1.0, 1.0, 1.0, 1.0, 1.0, 1.0, 1.0, 1.0, 1.0, 1.0, 1.0, 1.0, 1.0, 1.0, 1.0, 1.0, 1.0, 1.0, 1.0, 1.0, 1.0, 1.0, 1.0, 1.0, 1.0, 1.0, 1.0, 1.0, 1.0, 1.0, 1.0, 1.0, 1.0, 1.0, 1.0, 1.0, 1.0, 1.0, 1.0, 1.0, 1.0, 1.0, 1.0, 1.0, 1.0, 1.0, 1.0, 1.0, 1.0, 1.0, 1.0, 1.0, 1.0, 1.0, 1.0, 1.0, 1.0, 1.0, 1.0, 1.0, 1.0, 1.0, 1.0, 1.0, 1.0, 1.0, 1.0, 1.0, 1.0, 1.0, 1.0, 1.0, 1.0, 1.0, 1.0, 1.0, 1.0, 1.0, 1.0, 1.0, 1.0, 1.0, 1.0, 1.0, 1.0, 1.0, 1.0, 1.0, 1.0, 1.0, 1.0, 1.0, 1.0, 1.0, 1.0, 1.0, 1.0, 1.0, 1.0, 1.0, 1.0, 1.0, 1.0, 1.0, 1.0, 1.0, 1.0, 1.0, 1.0, 1.0, 1.0, 1.0, 1.0, 1.0, 1.0, 1.0, 1.0, 1.0, 1.0, 1.0, 1.0, 1.0, 1.0, 1.0, 1.0, 1.0, 1.0, 1.0, 1.0, 1.0, 1.0, 1.0, 1.0, 1.0, 1.0, 1.0, 1.0, 1.0, 1.0, 1.0, 1.0, 1.0, 1.0, 1.0, 1.0, 1.0, 1.0, 1.0, 1.0, 1.0, 1.0, 1.0, 1.0, 1.0, 1.0, 1.0, 1.0, 1.0, 1.0, 1.0, 1.0, 1.0, 1.0, 1.0, 1.0, 1.0, 1.0, 1.0, 1.0, 1.0, 1.0, 1.0, 1.0, 1.0, 1.0, 1.0, 1.0, 1.0, 1.0, 1.0, 1.0, 1.0, 1.0, 1.0, 1.0, 1.0, 1.0, 1.0, 1.0, 1.0, 1.0, 1.0, 1.0, 1.0, 1.0, 1.0, 1.0, 1.0, 1.0, 1.0, 1.0, 1.0, 1.0, 1.0, 1.0, 1.0, 1.0, 1.0, 1.0, 1.0, 1.0, 1.0, 1.0, 1.0, 1.0, 1.0, 1.0, 1.0, 1.0, 1.0, 1.0, 1.0, 1.0, 1.0, 1.0, 1.0, 1.0, 1.0, 1.0, 1.0, 1.0, 1.0, 1.0, 1.0, 1.0, 1.0, 1.0, 1.0, 1.0, 1.0, 1.0, 1.0, 1.0, 1.0, 1.0, 1.0, 1.0, 1.0, 1.0, 1.0, 1.0, 1.0, 1.0, 1.0, 1.0, 1.0, 1.0, 1.0, 1.0, 1.0, 1.0, 1.0, 1.0, 1.0, 1.0, 1.0, 1.0, 1.0, 1.0, 1.0, 1.0, 1.0, 1.0, 1.0, 1.0, 1.0, 1.0, 1.0, 1.0, 1.0, 1.0, 1.0, 1.0, 1.0, 1.0, 1.0, 1.0, 1.0, 1.0, 1.0, 1.0, 1.0, 1.0, 1.0, 1.0, 1.0, 1.0, 1.0, 1.0, 1.0, 1.0, 1.0, 1.0, 1.0, 1.0, 1.0, 1.0, 1.0, 1.0, 1.0, 1.0, 1.0, 1.0, 1.0, 1.0, 1.0, 1.0, 1.0, 1.0, 1.0, 1.0, 1.0, 1.0, 1.0, 1.0, 1.0, 1.0, 1.0, 1.0, 1.0, 1.0, 1.0, 1.0, 1.0, 1.0, 1.0, 1.0, 1.0, 1.0, 1.0, 1.0, 1.0, 1.0, 1.0, 1.0, 1.0, 1.0, 1.0, 1.0, 1.0, 1.0, 1.0, 1.0, 1.0, 1.0, 1.0, 1.0, 1.0, 1.0, 1.0, 1.0, 1.0, 1.0, 1.0, 1.0, 1.0, 1.0, 1.0, 1.0, 1.0, 1.0, 1.0, 1.0, 1.0, 1.0, 1.0, 1.0, 1.0, 1.0, 1.0, 1.0, 1.0, 1.0, 1.0, 1.0, 1.0, 1.0, 1.0, 1.0, 1.0, 1.0, 1.0, 1.0, 1.0, 1.0, 1.0, 1.0, 1.0, 1.0, 1.0, 1.0, 1.0, 1.0, 1.0, 1.0, 1.0, 1.0, 1.0, 1.0, 1.0, 1.0, 1.0, 1.0, 1.0, 1.0, 1.0, 1.0, 1.0, 1.0, 1.0, 1.0, 1.0, 1.0, 1.0, 1.0, 1.0, 1.0, 1.0, 1.0, 1.0, 1.0, 1.0, 1.0, 1.0, 1.0, 1.0, 1.0, 1.0, 1.0, 1.0, 1.0, 1.0, 1.0, 1.0, 1.0, 1.0, 1.0, 1.0, 1.0, 1.0, 1.0, 1.0, 1.0, 1.0, 1.0, 1.0, 1.0, 1.0, 1.0, 1.0, 1.0, 1.0, 1.0, 1.0, 1.0, 1.0, 1.0, 1.0, 1.0, 1.0, 1.0, 1.0, 1.0, 1.0, 1.0, 1.0, 1.0, 1.0, 1.0, 1.0, 1.0, 1.0, 1.0, 1.0, 1.0, 1.0, 1.0, 1.0, 1.0, 1.0, 1.0, 1.0, 1.0, 1.0, 1.0, 1.0, 1.0, 1.0, 1.0, 1.0, 1.0, 1.0, 1.0, 1.0, 1.0, 1.0, 1.0, 1.0, 1.0, 1.0, 1.0, 1.0, 1.0, 1.0, 1.0, 1.0, 1.0, 1.0, 1.0, 1.0, 1.0, 1.0, 1.0, 1.0, 1.0, 1.0, 1.0, 1.0, 1.0, 1.0, 1.0, 1.0, 1.0, 1.0, 1.0, 1.0, 1.0, 1.0, 1.0, 1.0, 1.0, 1.0, 1.0, 1.0, 1.0, 1.0, 1.0, 1.0, 1.0, 1.0, 1.0, 1.0, 1.0, 1.0, 1.0, 1.0, 1.0, 1.0, 1.0, 1.0, 1.0])
me_torus_001.materials.append(mat_material_002)
me_torus_001.use_remesh_preserve_volume = False
me_torus_001.use_remesh_preserve_attributes = False
me_torus_001.use_mirror_vertex_groups = False
me_torus_001.update()
me_torus = bpy.data.meshes.new('Torus')
me_torus.from_pydata([(1.58, 0.0, 0.0), (1.502, 0.0, 0.29), (1.29, 0.0, 0.5023), (1.0, 0.0, 0.58), (0.71, 0.0, 0.5023), (0.4977, 0.0, 0.29), (0.42, 0.0, 7.103e-17), (0.4977, 0.0, -0.29), (0.71, 0.0, -0.5023), (1.0, 0.0, -0.58), (1.29, 0.0, -0.5023), (1.502, 0.0, -0.29), (1.566, 0.2062, 0.0), (1.489, 0.1961, 0.29), (1.279, 0.1684, 0.5023), (0.9914, 0.1305, 0.58), (0.7039, 0.09267, 0.5023), (0.4934, 0.06496, 0.29), (0.4164, 0.05482, 7.103e-17), (0.4934, 0.06496, -0.29), (0.7039, 0.09267, -0.5023), (0.9914, 0.1305, -0.58), (1.279, 0.1684, -0.5023), (1.489, 0.1961, -0.29), (1.526, 0.4089, 0.0), (1.451, 0.3888, 0.29), (1.246, 0.3339, 0.5023), (0.9659, 0.2588, 0.58), (0.6858, 0.1838, 0.5023), (0.4807, 0.1288, 0.29), (0.4057, 0.1087, 7.103e-17), (0.4807, 0.1288, -0.29), (0.6858, 0.1838, -0.5023), (0.9659, 0.2588, -0.58), (1.246, 0.3339, -0.5023), (1.451, 0.3888, -0.29), (1.46, 0.6046, 0.0), (1.388, 0.5749, 0.29), (1.192, 0.4937, 0.5023), (0.9239, 0.3827, 0.58), (0.656, 0.2717, 0.5023), (0.4598, 0.1905, 0.29), (0.388, 0.1607, 7.103e-17), (0.4598, 0.1905, -0.29), (0.656, 0.2717, -0.5023), (0.9239, 0.3827, -0.58), (1.192, 0.4937, -0.5023), (1.388, 0.5749, -0.29), (1.368, 0.79, 0.0), (1.301, 0.7511, 0.29), (1.117, 0.645, 0.5023), (0.866, 0.5, 0.58), (0.6149, 0.355, 0.5023), (0.431, 0.2489, 0.29), (0.3637, 0.21, 7.103e-17), (0.431, 0.2489, -0.29), (0.6149, 0.355, -0.5023), (0.866, 0.5, -0.58), (1.117, 0.645, -0.5023), (1.301, 0.7511, -0.29), (1.253, 0.9618, 0.0), (1.192, 0.9145, 0.29), (1.023, 0.7853, 0.5023), (0.7934, 0.6088, 0.58), (0.5633, 0.4322, 0.5023), (0.3949, 0.303, 0.29), (0.3332, 0.2557, 7.103e-17), (0.3949, 0.303, -0.29), (0.5633, 0.4322, -0.5023), (0.7934, 0.6088, -0.58), (1.023, 0.7853, -0.5023), (1.192, 0.9145, -0.29), (1.117, 1.117, 0.0), (1.062, 1.062, 0.29), (0.9122, 0.9122, 0.5023), (0.7071, 0.7071, 0.58), (0.502, 0.502, 0.5023), (0.3519, 0.3519, 0.29), (0.297, 0.297, 7.103e-17), (0.3519, 0.3519, -0.29), (0.502, 0.502, -0.5023), (0.7071, 0.7071, -0.58), (0.9122, 0.9122, -0.5023), (1.062, 1.062, -0.29), (0.9618, 1.253, 0.0), (0.9145, 1.192, 0.29), (0.7853, 1.023, 0.5023), (0.6088, 0.7934, 0.58), (0.4322, 0.5633, 0.5023), (0.303, 0.3949, 0.29), (0.2557, 0.3332, 7.103e-17), (0.303, 0.3949, -0.29), (0.4322, 0.5633, -0.5023), (0.6088, 0.7934, -0.58), (0.7853, 1.023, -0.5023), (0.9145, 1.192, -0.29), (0.79, 1.368, 0.0), (0.7511, 1.301, 0.29), (0.645, 1.117, 0.5023), (0.5, 0.866, 0.58), (0.355, 0.6149, 0.5023), (0.2489, 0.431, 0.29), (0.21, 0.3637, 7.103e-17), (0.2489, 0.431, -0.29), (0.355, 0.6149, -0.5023), (0.5, 0.866, -0.58), (0.645, 1.117, -0.5023), (0.7511, 1.301, -0.29), (0.6046, 1.46, 0.0), (0.5749, 1.388, 0.29), (0.4937, 1.192, 0.5023), (0.3827, 0.9239, 0.58), (0.2717, 0.656, 0.5023), (0.1905, 0.4598, 0.29), (0.1607, 0.388, 7.103e-17), (0.1905, 0.4598, -0.29), (0.2717, 0.656, -0.5023), (0.3827, 0.9239, -0.58), (0.4937, 1.192, -0.5023), (0.5749, 1.388, -0.29), (0.4089, 1.526, 0.0), (0.3888, 1.451, 0.29), (0.3339, 1.246, 0.5023), (0.2588, 0.9659, 0.58), (0.1838, 0.6858, 0.5023), (0.1288, 0.4807, 0.29), (0.1087, 0.4057, 7.103e-17), (0.1288, 0.4807, -0.29), (0.1838, 0.6858, -0.5023), (0.2588, 0.9659, -0.58), (0.3339, 1.246, -0.5023), (0.3888, 1.451, -0.29), (0.2062, 1.566, 0.0), (0.1961, 1.489, 0.29), (0.1684, 1.279, 0.5023), (0.1305, 0.9914, 0.58), (0.09267, 0.7039, 0.5023), (0.06496, 0.4934, 0.29), (0.05482, 0.4164, 7.103e-17), (0.06496, 0.4934, -0.29), (0.09267, 0.7039, -0.5023), (0.1305, 0.9914, -0.58), (0.1684, 1.279, -0.5023), (0.1961, 1.489, -0.29), (1.788e-07, 1.58, 0.0), (1.788e-07, 1.502, 0.29), (1.192e-07, 1.29, 0.5023), (8.941e-08, 1.0, 0.58), (5.96e-08, 0.71, 0.5023), (4.47e-08, 0.4977, 0.29), (1.49e-08, 0.42, 7.103e-17), (4.47e-08, 0.4977, -0.29), (5.96e-08, 0.71, -0.5023), (8.941e-08, 1.0, -0.58), (1.192e-07, 1.29, -0.5023), (1.788e-07, 1.502, -0.29), (-0.2062, 1.566, 0.0), (-0.1961, 1.489, 0.29), (-0.1684, 1.279, 0.5023), (-0.1305, 0.9914, 0.58), (-0.09267, 0.7039, 0.5023), (-0.06496, 0.4934, 0.29), (-0.05482, 0.4164, 7.103e-17), (-0.06496, 0.4934, -0.29), (-0.09267, 0.7039, -0.5023), (-0.1305, 0.9914, -0.58), (-0.1684, 1.279, -0.5023), (-0.1961, 1.489, -0.29), (-0.4089, 1.526, 0.0), (-0.3888, 1.451, 0.29), (-0.3339, 1.246, 0.5023), (-0.2588, 0.9659, 0.58), (-0.1838, 0.6858, 0.5023), (-0.1288, 0.4807, 0.29), (-0.1087, 0.4057, 7.103e-17), (-0.1288, 0.4807, -0.29), (-0.1838, 0.6858, -0.5023), (-0.2588, 0.9659, -0.58), (-0.3339, 1.246, -0.5023), (-0.3888, 1.451, -0.29), (-0.6046, 1.46, 0.0), (-0.5749, 1.388, 0.29), (-0.4937, 1.192, 0.5023), (-0.3827, 0.9239, 0.58), (-0.2717, 0.656, 0.5023), (-0.1905, 0.4598, 0.29), (-0.1607, 0.388, 7.103e-17), (-0.1905, 0.4598, -0.29), (-0.2717, 0.656, -0.5023), (-0.3827, 0.9239, -0.58), (-0.4937, 1.192, -0.5023), (-0.5749, 1.388, -0.29), (-0.79, 1.368, 0.0), (-0.7511, 1.301, 0.29), (-0.645, 1.117, 0.5023), (-0.5, 0.866, 0.58), (-0.355, 0.6149, 0.5023), (-0.2489, 0.431, 0.29), (-0.21, 0.3637, 7.103e-17), (-0.2489, 0.431, -0.29), (-0.355, 0.6149, -0.5023), (-0.5, 0.866, -0.58), (-0.645, 1.117, -0.5023), (-0.7511, 1.301, -0.29), (-0.9618, 1.253, 0.0), (-0.9145, 1.192, 0.29), (-0.7853, 1.023, 0.5023), (-0.6088, 0.7934, 0.58), (-0.4322, 0.5633, 0.5023), (-0.303, 0.3949, 0.29), (-0.2557, 0.3332, 7.103e-17), (-0.303, 0.3949, -0.29), (-0.4322, 0.5633, -0.5023), (-0.6088, 0.7934, -0.58), (-0.7853, 1.023, -0.5023), (-0.9145, 1.192, -0.29), (-1.117, 1.117, 0.0), (-1.062, 1.062, 0.29), (-0.9122, 0.9122, 0.5023), (-0.7071, 0.7071, 0.58), (-0.502, 0.502, 0.5023), (-0.3519, 0.3519, 0.29), (-0.297, 0.297, 7.103e-17), (-0.3519, 0.3519, -0.29), (-0.502, 0.502, -0.5023), (-0.7071, 0.7071, -0.58), (-0.9122, 0.9122, -0.5023), (-1.062, 1.062, -0.29), (-1.253, 0.9618, 0.0), (-1.192, 0.9145, 0.29), (-1.023, 0.7853, 0.5023), (-0.7934, 0.6088, 0.58), (-0.5633, 0.4322, 0.5023), (-0.3949, 0.303, 0.29), (-0.3332, 0.2557, 7.103e-17), (-0.3949, 0.303, -0.29), (-0.5633, 0.4322, -0.5023), (-0.7934, 0.6088, -0.58), (-1.023, 0.7853, -0.5023), (-1.192, 0.9145, -0.29), (-1.368, 0.79, 0.0), (-1.301, 0.7511, 0.29), (-1.117, 0.645, 0.5023), (-0.866, 0.5, 0.58), (-0.6149, 0.355, 0.5023), (-0.431, 0.2489, 0.29), (-0.3637, 0.21, 7.103e-17), (-0.431, 0.2489, -0.29), (-0.6149, 0.355, -0.5023), (-0.866, 0.5, -0.58), (-1.117, 0.645, -0.5023), (-1.301, 0.7511, -0.29), (-1.46, 0.6046, 0.0), (-1.388, 0.5749, 0.29), (-1.192, 0.4937, 0.5023), (-0.9239, 0.3827, 0.58), (-0.656, 0.2717, 0.5023), (-0.4598, 0.1905, 0.29), (-0.388, 0.1607, 7.103e-17), (-0.4598, 0.1905, -0.29), (-0.656, 0.2717, -0.5023), (-0.9239, 0.3827, -0.58), (-1.192, 0.4937, -0.5023), (-1.388, 0.5749, -0.29), (-1.526, 0.4089, 0.0), (-1.451, 0.3888, 0.29), (-1.246, 0.3339, 0.5023), (-0.9659, 0.2588, 0.58), (-0.6858, 0.1838, 0.5023), (-0.4807, 0.1288, 0.29), (-0.4057, 0.1087, 7.103e-17), (-0.4807, 0.1288, -0.29), (-0.6858, 0.1838, -0.5023), (-0.9659, 0.2588, -0.58), (-1.246, 0.3339, -0.5023), (-1.451, 0.3888, -0.29), (-1.566, 0.2062, 0.0), (-1.489, 0.1961, 0.29), (-1.279, 0.1684, 0.5023), (-0.9914, 0.1305, 0.58), (-0.7039, 0.09267, 0.5023), (-0.4934, 0.06496, 0.29), (-0.4164, 0.05482, 7.103e-17), (-0.4934, 0.06496, -0.29), (-0.7039, 0.09267, -0.5023), (-0.9914, 0.1305, -0.58), (-1.279, 0.1684, -0.5023), (-1.489, 0.1961, -0.29), (-1.58, 1.381e-07, 0.0), (-1.502, 1.313e-07, 0.29), (-1.29, 1.128e-07, 0.5023), (-1.0, 8.742e-08, 0.58), (-0.71, 6.207e-08, 0.5023), (-0.4977, 4.351e-08, 0.29), (-0.42, 3.672e-08, 7.103e-17), (-0.4977, 4.351e-08, -0.29), (-0.71, 6.207e-08, -0.5023), (-1.0, 8.742e-08, -0.58), (-1.29, 1.128e-07, -0.5023), (-1.502, 1.313e-07, -0.29), (-1.566, -0.2062, 0.0), (-1.489, -0.1961, 0.29), (-1.279, -0.1684, 0.5023), (-0.9914, -0.1305, 0.58), (-0.7039, -0.09267, 0.5023), (-0.4934, -0.06496, 0.29), (-0.4164, -0.05482, 7.103e-17), (-0.4934, -0.06496, -0.29), (-0.7039, -0.09267, -0.5023), (-0.9914, -0.1305, -0.58), (-1.279, -0.1684, -0.5023), (-1.489, -0.1961, -0.29), (-1.526, -0.4089, 0.0), (-1.451, -0.3888, 0.29), (-1.246, -0.3339, 0.5023), (-0.9659, -0.2588, 0.58), (-0.6858, -0.1838, 0.5023), (-0.4807, -0.1288, 0.29), (-0.4057, -0.1087, 7.103e-17), (-0.4807, -0.1288, -0.29), (-0.6858, -0.1838, -0.5023), (-0.9659, -0.2588, -0.58), (-1.246, -0.3339, -0.5023), (-1.451, -0.3888, -0.29), (-1.46, -0.6046, 0.0), (-1.388, -0.5749, 0.29), (-1.192, -0.4937, 0.5023), (-0.9239, -0.3827, 0.58), (-0.656, -0.2717, 0.5023), (-0.4598, -0.1905, 0.29), (-0.388, -0.1607, 7.103e-17), (-0.4598, -0.1905, -0.29), (-0.656, -0.2717, -0.5023), (-0.9239, -0.3827, -0.58), (-1.192, -0.4937, -0.5023), (-1.388, -0.5749, -0.29), (-1.368, -0.79, 0.0), (-1.301, -0.7511, 0.29), (-1.117, -0.645, 0.5023), (-0.866, -0.5, 0.58), (-0.6149, -0.355, 0.5023), (-0.431, -0.2489, 0.29), (-0.3637, -0.21, 7.103e-17), (-0.431, -0.2489, -0.29), (-0.6149, -0.355, -0.5023), (-0.866, -0.5, -0.58), (-1.117, -0.645, -0.5023), (-1.301, -0.7511, -0.29), (-1.253, -0.9618, 0.0), (-1.192, -0.9145, 0.29), (-1.023, -0.7853, 0.5023), (-0.7934, -0.6088, 0.58), (-0.5633, -0.4322, 0.5023), (-0.3949, -0.303, 0.29), (-0.3332, -0.2557, 7.103e-17), (-0.3949, -0.303, -0.29), (-0.5633, -0.4322, -0.5023), (-0.7934, -0.6088, -0.58), (-1.023, -0.7853, -0.5023), (-1.192, -0.9145, -0.29), (-1.117, -1.117, 0.0), (-1.062, -1.062, 0.29), (-0.9122, -0.9122, 0.5023), (-0.7071, -0.7071, 0.58), (-0.502, -0.502, 0.5023), (-0.3519, -0.3519, 0.29), (-0.297, -0.297, 7.103e-17), (-0.3519, -0.3519, -0.29), (-0.502, -0.502, -0.5023), (-0.7071, -0.7071, -0.58), (-0.9122, -0.9122, -0.5023), (-1.062, -1.062, -0.29), (-0.9618, -1.253, 0.0), (-0.9145, -1.192, 0.29), (-0.7853, -1.023, 0.5023), (-0.6088, -0.7934, 0.58), (-0.4322, -0.5633, 0.5023), (-0.303, -0.3949, 0.29), (-0.2557, -0.3332, 7.103e-17), (-0.303, -0.3949, -0.29), (-0.4322, -0.5633, -0.5023), (-0.6088, -0.7934, -0.58), (-0.7853, -1.023, -0.5023), (-0.9145, -1.192, -0.29), (-0.79, -1.368, 0.0), (-0.7511, -1.301, 0.29), (-0.645, -1.117, 0.5023), (-0.5, -0.866, 0.58), (-0.355, -0.6149, 0.5023), (-0.2489, -0.431, 0.29), (-0.21, -0.3637, 7.103e-17), (-0.2489, -0.431, -0.29), (-0.355, -0.6149, -0.5023), (-0.5, -0.866, -0.58), (-0.645, -1.117, -0.5023), (-0.7511, -1.301, -0.29), (-0.6046, -1.46, 0.0), (-0.5749, -1.388, 0.29), (-0.4937, -1.192, 0.5023), (-0.3827, -0.9239, 0.58), (-0.2717, -0.656, 0.5023), (-0.1905, -0.4598, 0.29), (-0.1607, -0.388, 7.103e-17), (-0.1905, -0.4598, -0.29), (-0.2717, -0.656, -0.5023), (-0.3827, -0.9239, -0.58), (-0.4937, -1.192, -0.5023), (-0.5749, -1.388, -0.29), (-0.4089, -1.526, 0.0), (-0.3888, -1.451, 0.29), (-0.3339, -1.246, 0.5023), (-0.2588, -0.9659, 0.58), (-0.1838, -0.6858, 0.5023), (-0.1288, -0.4807, 0.29), (-0.1087, -0.4057, 7.103e-17), (-0.1288, -0.4807, -0.29), (-0.1838, -0.6858, -0.5023), (-0.2588, -0.9659, -0.58), (-0.3339, -1.246, -0.5023), (-0.3888, -1.451, -0.29), (-0.2062, -1.566, 0.0), (-0.1961, -1.489, 0.29), (-0.1684, -1.279, 0.5023), (-0.1305, -0.9914, 0.58), (-0.09267, -0.7039, 0.5023), (-0.06496, -0.4934, 0.29), (-0.05482, -0.4164, 7.103e-17), (-0.06496, -0.4934, -0.29), (-0.09267, -0.7039, -0.5023), (-0.1305, -0.9914, -0.58), (-0.1684, -1.279, -0.5023), (-0.1961, -1.489, -0.29), (1.788e-07, -1.58, 0.0), (1.788e-07, -1.502, 0.29), (1.192e-07, -1.29, 0.5023), (8.941e-08, -1.0, 0.58), (5.96e-08, -0.71, 0.5023), (4.47e-08, -0.4977, 0.29), (1.49e-08, -0.42, 7.103e-17), (4.47e-08, -0.4977, -0.29), (5.96e-08, -0.71, -0.5023), (8.941e-08, -1.0, -0.58), (1.192e-07, -1.29, -0.5023), (1.788e-07, -1.502, -0.29), (0.2062, -1.566, 0.0), (0.1961, -1.489, 0.29), (0.1684, -1.279, 0.5023), (0.1305, -0.9914, 0.58), (0.09267, -0.7039, 0.5023), (0.06496, -0.4934, 0.29), (0.05482, -0.4164, 7.103e-17), (0.06496, -0.4934, -0.29), (0.09267, -0.7039, -0.5023), (0.1305, -0.9914, -0.58), (0.1684, -1.279, -0.5023), (0.1961, -1.489, -0.29), (0.4089, -1.526, 0.0), (0.3888, -1.451, 0.29), (0.3339, -1.246, 0.5023), (0.2588, -0.9659, 0.58), (0.1838, -0.6858, 0.5023), (0.1288, -0.4807, 0.29), (0.1087, -0.4057, 7.103e-17), (0.1288, -0.4807, -0.29), (0.1838, -0.6858, -0.5023), (0.2588, -0.9659, -0.58), (0.3339, -1.246, -0.5023), (0.3888, -1.451, -0.29), (0.6046, -1.46, 0.0), (0.5749, -1.388, 0.29), (0.4937, -1.192, 0.5023), (0.3827, -0.9239, 0.58), (0.2717, -0.656, 0.5023), (0.1905, -0.4598, 0.29), (0.1607, -0.388, 7.103e-17), (0.1905, -0.4598, -0.29), (0.2717, -0.656, -0.5023), (0.3827, -0.9239, -0.58), (0.4937, -1.192, -0.5023), (0.5749, -1.388, -0.29), (0.79, -1.368, 0.0), (0.7511, -1.301, 0.29), (0.645, -1.117, 0.5023), (0.5, -0.866, 0.58), (0.355, -0.6149, 0.5023), (0.2489, -0.431, 0.29), (0.21, -0.3637, 7.103e-17), (0.2489, -0.431, -0.29), (0.355, -0.6149, -0.5023), (0.5, -0.866, -0.58), (0.645, -1.117, -0.5023), (0.7511, -1.301, -0.29), (0.9618, -1.253, 0.0), (0.9145, -1.192, 0.29), (0.7853, -1.023, 0.5023), (0.6088, -0.7934, 0.58), (0.4322, -0.5633, 0.5023), (0.303, -0.3949, 0.29), (0.2557, -0.3332, 7.103e-17), (0.303, -0.3949, -0.29), (0.4322, -0.5633, -0.5023), (0.6088, -0.7934, -0.58), (0.7853, -1.023, -0.5023), (0.9145, -1.192, -0.29), (1.117, -1.117, 0.0), (1.062, -1.062, 0.29), (0.9122, -0.9122, 0.5023), (0.7071, -0.7071, 0.58), (0.502, -0.502, 0.5023), (0.3519, -0.3519, 0.29), (0.297, -0.297, 7.103e-17), (0.3519, -0.3519, -0.29), (0.502, -0.502, -0.5023), (0.7071, -0.7071, -0.58), (0.9122, -0.9122, -0.5023), (1.062, -1.062, -0.29), (1.253, -0.9618, 0.0), (1.192, -0.9145, 0.29), (1.023, -0.7853, 0.5023), (0.7934, -0.6088, 0.58), (0.5633, -0.4322, 0.5023), (0.3949, -0.303, 0.29), (0.3332, -0.2557, 7.103e-17), (0.3949, -0.303, -0.29), (0.5633, -0.4322, -0.5023), (0.7934, -0.6088, -0.58), (1.023, -0.7853, -0.5023), (1.192, -0.9145, -0.29), (1.368, -0.79, 0.0), (1.301, -0.7511, 0.29), (1.117, -0.645, 0.5023), (0.866, -0.5, 0.58), (0.6149, -0.355, 0.5023), (0.431, -0.2489, 0.29), (0.3637, -0.21, 7.103e-17), (0.431, -0.2489, -0.29), (0.6149, -0.355, -0.5023), (0.866, -0.5, -0.58), (1.117, -0.645, -0.5023), (1.301, -0.7511, -0.29), (1.46, -0.6046, 0.0), (1.388, -0.5749, 0.29), (1.192, -0.4937, 0.5023), (0.9239, -0.3827, 0.58), (0.656, -0.2717, 0.5023), (0.4598, -0.1905, 0.29), (0.388, -0.1607, 7.103e-17), (0.4598, -0.1905, -0.29), (0.656, -0.2717, -0.5023), (0.9239, -0.3827, -0.58), (1.192, -0.4937, -0.5023), (1.388, -0.5749, -0.29), (1.526, -0.4089, 0.0), (1.451, -0.3888, 0.29), (1.246, -0.3339, 0.5023), (0.9659, -0.2588, 0.58), (0.6858, -0.1838, 0.5023), (0.4807, -0.1288, 0.29), (0.4057, -0.1087, 7.103e-17), (0.4807, -0.1288, -0.29), (0.6858, -0.1838, -0.5023), (0.9659, -0.2588, -0.58), (1.246, -0.3339, -0.5023), (1.451, -0.3888, -0.29), (1.566, -0.2062, 0.0), (1.489, -0.1961, 0.29), (1.279, -0.1684, 0.5023), (0.9914, -0.1305, 0.58), (0.7039, -0.09267, 0.5023), (0.4934, -0.06496, 0.29), (0.4164, -0.05482, 7.103e-17), (0.4934, -0.06496, -0.29), (0.7039, -0.09267, -0.5023), (0.9914, -0.1305, -0.58), (1.279, -0.1684, -0.5023), (1.489, -0.1961, -0.29)], [], [(0, 12, 13, 1), (1, 13, 14, 2), (2, 14, 15, 3), (3, 15, 16, 4), (4, 16, 17, 5), (5, 17, 18, 6), (6, 18, 19, 7), (7, 19, 20, 8), (8, 20, 21, 9), (9, 21, 22, 10), (10, 22, 23, 11), (0, 11, 23, 12), (12, 24, 25, 13), (13, 25, 26, 14), (14, 26, 27, 15), (15, 27, 28, 16), (16, 28, 29, 17), (17, 29, 30, 18), (18, 30, 31, 19), (19, 31, 32, 20), (20, 32, 33, 21), (21, 33, 34, 22), (22, 34, 35, 23), (23, 35, 24, 12), (24, 36, 37, 25), (25, 37, 38, 26), (26, 38, 39, 27), (27, 39, 40, 28), (28, 40, 41, 29), (29, 41, 42, 30), (30, 42, 43, 31), (31, 43, 44, 32), (32, 44, 45, 33), (33, 45, 46, 34), (34, 46, 47, 35), (35, 47, 36, 24), (36, 48, 49, 37), (37, 49, 50, 38), (38, 50, 51, 39), (39, 51, 52, 40), (40, 52, 53, 41), (41, 53, 54, 42), (42, 54, 55, 43), (43, 55, 56, 44), (44, 56, 57, 45), (45, 57, 58, 46), (46, 58, 59, 47), (47, 59, 48, 36), (48, 60, 61, 49), (49, 61, 62, 50), (50, 62, 63, 51), (51, 63, 64, 52), (52, 64, 65, 53), (53, 65, 66, 54), (54, 66, 67, 55), (55, 67, 68, 56), (56, 68, 69, 57), (57, 69, 70, 58), (58, 70, 71, 59), (59, 71, 60, 48), (60, 72, 73, 61), (61, 73, 74, 62), (62, 74, 75, 63), (63, 75, 76, 64), (64, 76, 77, 65), (65, 77, 78, 66), (66, 78, 79, 67), (67, 79, 80, 68), (68, 80, 81, 69), (69, 81, 82, 70), (70, 82, 83, 71), (71, 83, 72, 60), (72, 84, 85, 73), (73, 85, 86, 74), (74, 86, 87, 75), (75, 87, 88, 76), (76, 88, 89, 77), (77, 89, 90, 78), (78, 90, 91, 79), (79, 91, 92, 80), (80, 92, 93, 81), (81, 93, 94, 82), (82, 94, 95, 83), (83, 95, 84, 72), (84, 96, 97, 85), (85, 97, 98, 86), (86, 98, 99, 87), (87, 99, 100, 88), (88, 100, 101, 89), (89, 101, 102, 90), (90, 102, 103, 91), (91, 103, 104, 92), (92, 104, 105, 93), (93, 105, 106, 94), (94, 106, 107, 95), (95, 107, 96, 84), (96, 108, 109, 97), (97, 109, 110, 98), (98, 110, 111, 99), (99, 111, 112, 100), (100, 112, 113, 101), (101, 113, 114, 102), (102, 114, 115, 103), (103, 115, 116, 104), (104, 116, 117, 105), (105, 117, 118, 106), (106, 118, 119, 107), (107, 119, 108, 96), (108, 120, 121, 109), (109, 121, 122, 110), (110, 122, 123, 111), (111, 123, 124, 112), (112, 124, 125, 113), (113, 125, 126, 114), (114, 126, 127, 115), (115, 127, 128, 116), (116, 128, 129, 117), (117, 129, 130, 118), (118, 130, 131, 119), (119, 131, 120, 108), (120, 132, 133, 121), (121, 133, 134, 122), (122, 134, 135, 123), (123, 135, 136, 124), (124, 136, 137, 125), (125, 137, 138, 126), (126, 138, 139, 127), (127, 139, 140, 128), (128, 140, 141, 129), (129, 141, 142, 130), (130, 142, 143, 131), (131, 143, 132, 120), (132, 144, 145, 133), (133, 145, 146, 134), (134, 146, 147, 135), (135, 147, 148, 136), (136, 148, 149, 137), (137, 149, 150, 138), (138, 150, 151, 139), (139, 151, 152, 140), (140, 152, 153, 141), (141, 153, 154, 142), (142, 154, 155, 143), (143, 155, 144, 132), (144, 156, 157, 145), (145, 157, 158, 146), (146, 158, 159, 147), (147, 159, 160, 148), (148, 160, 161, 149), (149, 161, 162, 150), (150, 162, 163, 151), (151, 163, 164, 152), (152, 164, 165, 153), (153, 165, 166, 154), (154, 166, 167, 155), (155, 167, 156, 144), (156, 168, 169, 157), (157, 169, 170, 158), (158, 170, 171, 159), (159, 171, 172, 160), (160, 172, 173, 161), (161, 173, 174, 162), (162, 174, 175, 163), (163, 175, 176, 164), (164, 176, 177, 165), (165, 177, 178, 166), (166, 178, 179, 167), (167, 179, 168, 156), (168, 180, 181, 169), (169, 181, 182, 170), (170, 182, 183, 171), (171, 183, 184, 172), (172, 184, 185, 173), (173, 185, 186, 174), (174, 186, 187, 175), (175, 187, 188, 176), (176, 188, 189, 177), (177, 189, 190, 178), (178, 190, 191, 179), (179, 191, 180, 168), (180, 192, 193, 181), (181, 193, 194, 182), (182, 194, 195, 183), (183, 195, 196, 184), (184, 196, 197, 185), (185, 197, 198, 186), (186, 198, 199, 187), (187, 199, 200, 188), (188, 200, 201, 189), (189, 201, 202, 190), (190, 202, 203, 191), (191, 203, 192, 180), (192, 204, 205, 193), (193, 205, 206, 194), (194, 206, 207, 195), (195, 207, 208, 196), (196, 208, 209, 197), (197, 209, 210, 198), (198, 210, 211, 199), (199, 211, 212, 200), (200, 212, 213, 201), (201, 213, 214, 202), (202, 214, 215, 203), (203, 215, 204, 192), (204, 216, 217, 205), (205, 217, 218, 206), (206, 218, 219, 207), (207, 219, 220, 208), (208, 220, 221, 209), (209, 221, 222, 210), (210, 222, 223, 211), (211, 223, 224, 212), (212, 224, 225, 213), (213, 225, 226, 214), (214, 226, 227, 215), (215, 227, 216, 204), (216, 228, 229, 217), (217, 229, 230, 218), (218, 230, 231, 219), (219, 231, 232, 220), (220, 232, 233, 221), (221, 233, 234, 222), (222, 234, 235, 223), (223, 235, 236, 224), (224, 236, 237, 225), (225, 237, 238, 226), (226, 238, 239, 227), (227, 239, 228, 216), (228, 240, 241, 229), (229, 241, 242, 230), (230, 242, 243, 231), (231, 243, 244, 232), (232, 244, 245, 233), (233, 245, 246, 234), (234, 246, 247, 235), (235, 247, 248, 236), (236, 248, 249, 237), (237, 249, 250, 238), (238, 250, 251, 239), (239, 251, 240, 228), (240, 252, 253, 241), (241, 253, 254, 242), (242, 254, 255, 243), (243, 255, 256, 244), (244, 256, 257, 245), (245, 257, 258, 246), (246, 258, 259, 247), (247, 259, 260, 248), (248, 260, 261, 249), (249, 261, 262, 250), (250, 262, 263, 251), (251, 263, 252, 240), (252, 264, 265, 253), (253, 265, 266, 254), (254, 266, 267, 255), (255, 267, 268, 256), (256, 268, 269, 257), (257, 269, 270, 258), (258, 270, 271, 259), (259, 271, 272, 260), (260, 272, 273, 261), (261, 273, 274, 262), (262, 274, 275, 263), (263, 275, 264, 252), (264, 276, 277, 265), (265, 277, 278, 266), (266, 278, 279, 267), (267, 279, 280, 268), (268, 280, 281, 269), (269, 281, 282, 270), (270, 282, 283, 271), (271, 283, 284, 272), (272, 284, 285, 273), (273, 285, 286, 274), (274, 286, 287, 275), (275, 287, 276, 264), (276, 288, 289, 277), (277, 289, 290, 278), (278, 290, 291, 279), (279, 291, 292, 280), (280, 292, 293, 281), (281, 293, 294, 282), (282, 294, 295, 283), (283, 295, 296, 284), (284, 296, 297, 285), (285, 297, 298, 286), (286, 298, 299, 287), (287, 299, 288, 276), (288, 300, 301, 289), (289, 301, 302, 290), (290, 302, 303, 291), (291, 303, 304, 292), (292, 304, 305, 293), (293, 305, 306, 294), (294, 306, 307, 295), (295, 307, 308, 296), (296, 308, 309, 297), (297, 309, 310, 298), (298, 310, 311, 299), (299, 311, 300, 288), (300, 312, 313, 301), (301, 313, 314, 302), (302, 314, 315, 303), (303, 315, 316, 304), (304, 316, 317, 305), (305, 317, 318, 306), (306, 318, 319, 307), (307, 319, 320, 308), (308, 320, 321, 309), (309, 321, 322, 310), (310, 322, 323, 311), (311, 323, 312, 300), (312, 324, 325, 313), (313, 325, 326, 314), (314, 326, 327, 315), (315, 327, 328, 316), (316, 328, 329, 317), (317, 329, 330, 318), (318, 330, 331, 319), (319, 331, 332, 320), (320, 332, 333, 321), (321, 333, 334, 322), (322, 334, 335, 323), (323, 335, 324, 312), (324, 336, 337, 325), (325, 337, 338, 326), (326, 338, 339, 327), (327, 339, 340, 328), (328, 340, 341, 329), (329, 341, 342, 330), (330, 342, 343, 331), (331, 343, 344, 332), (332, 344, 345, 333), (333, 345, 346, 334), (334, 346, 347, 335), (335, 347, 336, 324), (336, 348, 349, 337), (337, 349, 350, 338), (338, 350, 351, 339), (339, 351, 352, 340), (340, 352, 353, 341), (341, 353, 354, 342), (342, 354, 355, 343), (343, 355, 356, 344), (344, 356, 357, 345), (345, 357, 358, 346), (346, 358, 359, 347), (347, 359, 348, 336), (348, 360, 361, 349), (349, 361, 362, 350), (350, 362, 363, 351), (351, 363, 364, 352), (352, 364, 365, 353), (353, 365, 366, 354), (354, 366, 367, 355), (355, 367, 368, 356), (356, 368, 369, 357), (357, 369, 370, 358), (358, 370, 371, 359), (359, 371, 360, 348), (360, 372, 373, 361), (361, 373, 374, 362), (362, 374, 375, 363), (363, 375, 376, 364), (364, 376, 377, 365), (365, 377, 378, 366), (366, 378, 379, 367), (367, 379, 380, 368), (368, 380, 381, 369), (369, 381, 382, 370), (370, 382, 383, 371), (371, 383, 372, 360), (372, 384, 385, 373), (373, 385, 386, 374), (374, 386, 387, 375), (375, 387, 388, 376), (376, 388, 389, 377), (377, 389, 390, 378), (378, 390, 391, 379), (379, 391, 392, 380), (380, 392, 393, 381), (381, 393, 394, 382), (382, 394, 395, 383), (383, 395, 384, 372), (384, 396, 397, 385), (385, 397, 398, 386), (386, 398, 399, 387), (387, 399, 400, 388), (388, 400, 401, 389), (389, 401, 402, 390), (390, 402, 403, 391), (391, 403, 404, 392), (392, 404, 405, 393), (393, 405, 406, 394), (394, 406, 407, 395), (395, 407, 396, 384), (396, 408, 409, 397), (397, 409, 410, 398), (398, 410, 411, 399), (399, 411, 412, 400), (400, 412, 413, 401), (401, 413, 414, 402), (402, 414, 415, 403), (403, 415, 416, 404), (404, 416, 417, 405), (405, 417, 418, 406), (406, 418, 419, 407), (407, 419, 408, 396), (408, 420, 421, 409), (409, 421, 422, 410), (410, 422, 423, 411), (411, 423, 424, 412), (412, 424, 425, 413), (413, 425, 426, 414), (414, 426, 427, 415), (415, 427, 428, 416), (416, 428, 429, 417), (417, 429, 430, 418), (418, 430, 431, 419), (419, 431, 420, 408), (420, 432, 433, 421), (421, 433, 434, 422), (422, 434, 435, 423), (423, 435, 436, 424), (424, 436, 437, 425), (425, 437, 438, 426), (426, 438, 439, 427), (427, 439, 440, 428), (428, 440, 441, 429), (429, 441, 442, 430), (430, 442, 443, 431), (431, 443, 432, 420), (432, 444, 445, 433), (433, 445, 446, 434), (434, 446, 447, 435), (435, 447, 448, 436), (436, 448, 449, 437), (437, 449, 450, 438), (438, 450, 451, 439), (439, 451, 452, 440), (440, 452, 453, 441), (441, 453, 454, 442), (442, 454, 455, 443), (443, 455, 444, 432), (444, 456, 457, 445), (445, 457, 458, 446), (446, 458, 459, 447), (447, 459, 460, 448), (448, 460, 461, 449), (449, 461, 462, 450), (450, 462, 463, 451), (451, 463, 464, 452), (452, 464, 465, 453), (453, 465, 466, 454), (454, 466, 467, 455), (455, 467, 456, 444), (456, 468, 469, 457), (457, 469, 470, 458), (458, 470, 471, 459), (459, 471, 472, 460), (460, 472, 473, 461), (461, 473, 474, 462), (462, 474, 475, 463), (463, 475, 476, 464), (464, 476, 477, 465), (465, 477, 478, 466), (466, 478, 479, 467), (467, 479, 468, 456), (468, 480, 481, 469), (469, 481, 482, 470), (470, 482, 483, 471), (471, 483, 484, 472), (472, 484, 485, 473), (473, 485, 486, 474), (474, 486, 487, 475), (475, 487, 488, 476), (476, 488, 489, 477), (477, 489, 490, 478), (478, 490, 491, 479), (479, 491, 480, 468), (480, 492, 493, 481), (481, 493, 494, 482), (482, 494, 495, 483), (483, 495, 496, 484), (484, 496, 497, 485), (485, 497, 498, 486), (486, 498, 499, 487), (487, 499, 500, 488), (488, 500, 501, 489), (489, 501, 502, 490), (490, 502, 503, 491), (491, 503, 492, 480), (492, 504, 505, 493), (493, 505, 506, 494), (494, 506, 507, 495), (495, 507, 508, 496), (496, 508, 509, 497), (497, 509, 510, 498), (498, 510, 511, 499), (499, 511, 512, 500), (500, 512, 513, 501), (501, 513, 514, 502), (502, 514, 515, 503), (503, 515, 504, 492), (504, 516, 517, 505), (505, 517, 518, 506), (506, 518, 519, 507), (507, 519, 520, 508), (508, 520, 521, 509), (509, 521, 522, 510), (510, 522, 523, 511), (511, 523, 524, 512), (512, 524, 525, 513), (513, 525, 526, 514), (514, 526, 527, 515), (515, 527, 516, 504), (516, 528, 529, 517), (517, 529, 530, 518), (518, 530, 531, 519), (519, 531, 532, 520), (520, 532, 533, 521), (521, 533, 534, 522), (522, 534, 535, 523), (523, 535, 536, 524), (524, 536, 537, 525), (525, 537, 538, 526), (526, 538, 539, 527), (527, 539, 528, 516), (528, 540, 541, 529), (529, 541, 542, 530), (530, 542, 543, 531), (531, 543, 544, 532), (532, 544, 545, 533), (533, 545, 546, 534), (534, 546, 547, 535), (535, 547, 548, 536), (536, 548, 549, 537), (537, 549, 550, 538), (538, 550, 551, 539), (539, 551, 540, 528), (540, 552, 553, 541), (541, 553, 554, 542), (542, 554, 555, 543), (543, 555, 556, 544), (544, 556, 557, 545), (545, 557, 558, 546), (546, 558, 559, 547), (547, 559, 560, 548), (548, 560, 561, 549), (549, 561, 562, 550), (550, 562, 563, 551), (551, 563, 552, 540), (552, 564, 565, 553), (553, 565, 566, 554), (554, 566, 567, 555), (555, 567, 568, 556), (556, 568, 569, 557), (557, 569, 570, 558), (558, 570, 571, 559), (559, 571, 572, 560), (560, 572, 573, 561), (561, 573, 574, 562), (562, 574, 575, 563), (563, 575, 564, 552), (564, 0, 1, 565), (565, 1, 2, 566), (566, 2, 3, 567), (567, 3, 4, 568), (568, 4, 5, 569), (569, 5, 6, 570), (570, 6, 7, 571), (571, 7, 8, 572), (572, 8, 9, 573), (573, 9, 10, 574), (574, 10, 11, 575), (575, 11, 0, 564)])
me_torus.polygons.foreach_set('use_smooth', [True] * 576)
me_torus.materials.append(mat_material_001)
me_torus.use_remesh_preserve_volume = False
me_torus.use_remesh_preserve_attributes = False
me_torus.use_mirror_vertex_groups = False
me_torus.update()
me_plane = bpy.data.meshes.new('Plane')
me_plane.from_pydata([(-1.0, -1.0, 0.0), (1.0, -1.0, 0.0), (-1.0, 1.0, 0.0), (1.0, 1.0, 0.0)], [], [(0, 1, 3, 2)])
me_plane.use_remesh_preserve_volume = False
me_plane.use_remesh_preserve_attributes = False
me_plane.use_mirror_vertex_groups = False
me_plane.update()

# ---- objects
ob_cobertura = bpy.data.objects.new('Cobertura', me_torus_001)
ob_base = bpy.data.objects.new('Base', me_torus)
ob_plane = bpy.data.objects.new('Plane', me_plane)
ob_lamp = bpy.data.objects.new('Lamp', light_lamp)
ob_camera = bpy.data.objects.new('Camera', cam_camera)

# ---- transforms, parenting, visibility, modifiers, constraints
ob_cobertura.location = (-0.003499, 0.0003979, 0.7556)
ob_cobertura.lineart.crease_threshold = 0.0
_m = ob_cobertura.modifiers.new('Solidify', 'SOLIDIFY')
_m.thickness = 1.0
_m.thickness_clamp = 1.986
_m.offset = 1.0
_m.edge_crease_inner = 1.0
_m.nonmanifold_thickness_mode = 'FIXED'
_m.nonmanifold_merge_threshold = 0.0003
_m = ob_cobertura.modifiers.new('Subsurf', 'SUBSURF')
_m.uv_smooth = 'PRESERVE_CORNERS'
_m.quality = 2
_m.levels = 2
_m.show_only_control_edges = False
ob_base.location = (-0.003499, 0.0003979, 0.7556)
ob_base.lineart.crease_threshold = 0.0
_m = ob_base.modifiers.new('Subsurf', 'SUBSURF')
_m.uv_smooth = 'PRESERVE_CORNERS'
_m.quality = 2
_m.levels = 2
_m.show_only_control_edges = False
ob_plane.location = (0.0, 0.0, 0.0)
ob_plane.scale = (8.055, 8.055, 8.055)
ob_plane.lineart.crease_threshold = 0.0
ob_lamp.location = (0.0, 0.0, 5.904)
ob_lamp.rotation_euler = (0.6503, 0.05522, 1.866)
ob_lamp.lock_rotations_4d = False
ob_lamp.empty_display_type = 'ARROWS'
ob_lamp.color = (0.0, 0.0, 0.0, 0.0)
ob_lamp.lineart.crease_threshold = 0.0
ob_camera.location = (7.481, -6.508, 5.344)
ob_camera.rotation_euler = (1.109, 0.0, 0.8149)
ob_camera.lock_rotations_4d = False
ob_camera.empty_display_type = 'ARROWS'
ob_camera.color = (0.0, 0.0, 0.0, 0.0)
ob_camera.display_type = 'WIRE'
ob_camera.lineart.crease_threshold = 0.0

# ---- collection membership
col_collection_1.objects.link(ob_cobertura)
col_collection_1.objects.link(ob_base)
col_collection_1.objects.link(ob_plane)
col_collection_1.objects.link(ob_lamp)
col_collection_1.objects.link(ob_camera)

# ---- scene / render settings (as saved in the file)
scene.camera = ob_camera
scene.frame_start = 23; scene.frame_end = 250; scene.frame_set(66)
scene.render.engine = 'CYCLES'
scene.render.image_settings.color_depth = '16'
scene.render.resolution_percentage = 50
scene.render.dither_intensity = 0.0
scene.cycles.use_denoising = False
scene.cycles.samples = 128
scene.cycles.sampling_pattern = 'TABULATED_SOBOL'
scene.cycles.light_sampling_threshold = 0.0
scene.cycles.use_adaptive_sampling = False
scene.cycles.use_light_tree = False
scene.cycles.blur_glossy = 0.0
scene.cycles.sample_clamp_indirect = 0.0
scene.view_settings.view_transform = 'Standard'
bpy.context.view_layer.update()

